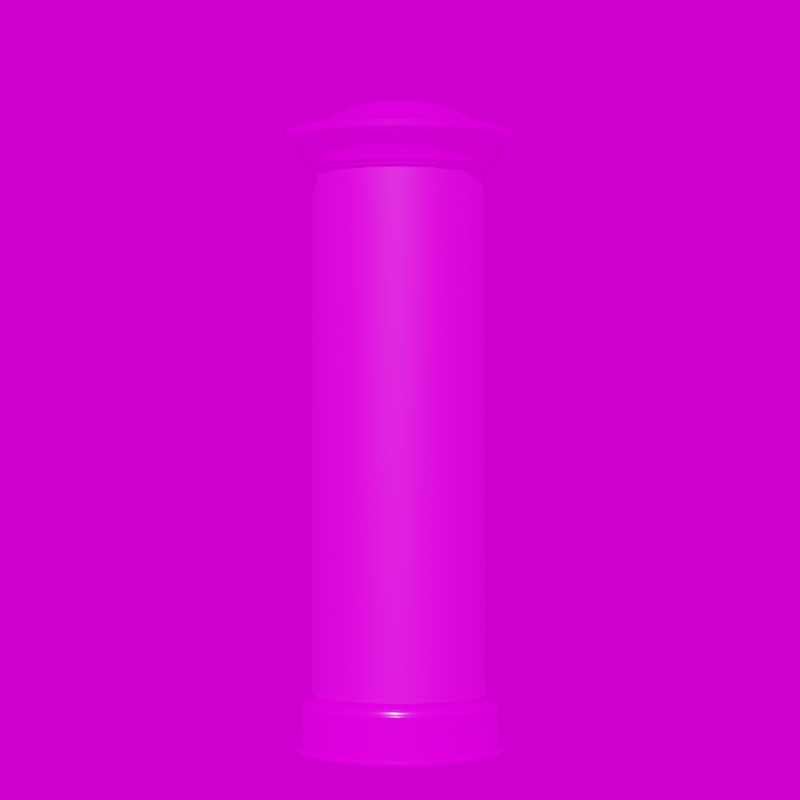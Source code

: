 # Source: Ganzstelle_Litfasssaeule.blend  (saved by Blender 3.3.6; exported with 4.5.12 LTS)
import bpy
from mathutils import Matrix  # noqa: F401  (used for matrix-valued properties, if any)

bpy.ops.wm.read_factory_settings(use_empty=True)
scene = bpy.context.scene
scene.name = 'Scene'

# ---- images (referenced by path relative to the original .blend; pixels are not part of the script)
import os
ASSET_DIR = os.environ.get("B2B_ASSET_DIR", "")  # directory of the original .blend (textures are referenced by path, not embedded)
HERE = os.path.dirname(os.path.abspath(__file__))  # packed textures are extracted next to this script under _unpacked/

def load_image(name, relpath, width, height, colorspace="sRGB"):
    """Load a texture the original file referenced (path relative to the .blend, or extracted next to this script)."""
    p = next((c for c in (os.path.join(HERE, relpath), os.path.join(ASSET_DIR, relpath)) if relpath and os.path.exists(c)), "")
    if p:
        img = bpy.data.images.load(p, check_existing=True)
        img.name = name
    else:  # same state as the original file: an image datablock whose file is absent (Cycles renders it pink)
        img = bpy.data.images.new(name, width, height)
        img.source = "FILE"
        img.filepath = "//" + (relpath or name)
    img.colorspace_settings.name = colorspace
    return img
img_ral_5002_ultramarinblau_jpg_001 = load_image('RAL_5002_Ultramarinblau.jpg.001', 'RAL_5002_Ultramarinblau.jpg', 1024, 1024, 'sRGB')
img_hansesail_2023_plakat_saeule_jpg = load_image('HanseSail-2023-Plakat_Saeule.jpg', 'HanseSail-2023-Plakat_Saeule.jpg', 1024, 1024, 'sRGB')
img_warntag_plakat_jpg_001 = load_image('Warntag-Plakat.jpg.001', 'Warntag-Plakat.jpg', 1024, 1024, 'sRGB')
img_kloofendal_48d_partly_cloudy_puresky_8k_hdr = load_image('kloofendal_48d_partly_cloudy_puresky_8k.hdr', 'kloofendal_48d_partly_cloudy_puresky_8k.hdr', 1024, 1024, 'Linear Rec.709')

# ---- materials (node trees are filled in below, after node groups)
mat_ultramarinblau_001 = bpy.data.materials.new('Ultramarinblau.001')
mat_ultramarinblau_001.alpha_threshold = 0.0
mat_ultramarinblau_001.roughness = 0.5
mat_ultramarinblau_001.line_color = (0.0, 0.0, 0.0, 1.0)
mat_plakat1_001 = bpy.data.materials.new('Plakat1.001')
mat_plakat2_001 = bpy.data.materials.new('Plakat2.001')

# ---- node groups
ng_auto_smooth = bpy.data.node_groups.new('Auto Smooth', 'GeometryNodeTree')
_s = ng_auto_smooth.interface.new_socket(name='Geometry', in_out='OUTPUT', socket_type='NodeSocketGeometry')
_s = ng_auto_smooth.interface.new_socket(name='Geometry', in_out='INPUT', socket_type='NodeSocketGeometry')
_s = ng_auto_smooth.interface.new_socket(name='Angle', in_out='INPUT', socket_type='NodeSocketFloat')
_s.subtype = 'ANGLE'
_s.min_value = 0.0
_s.max_value = 3.142
ng_auto_smooth.is_modifier = True
_N = ng_auto_smooth.nodes; _L = ng_auto_smooth.links
n0 = _N.new('NodeGroupOutput'); n0.name = 'Group Output'; n0.location = (480, -100)
n1 = _N.new('NodeGroupInput'); n1.name = 'Group Input'; n1.location = (-420, -300)
n2 = _N.new('NodeGroupInput'); n2.name = 'Group Input.001'; n2.location = (-60, -100)
n3 = _N.new('GeometryNodeSetShadeSmooth'); n3.name = 'Set Shade Smooth'; n3.location = (120, -100)
n3.domain = 'EDGE'
n4 = _N.new('GeometryNodeSetShadeSmooth'); n4.name = 'Set Shade Smooth.001'; n4.location = (300, -100)
n5 = _N.new('GeometryNodeInputMeshEdgeAngle'); n5.name = 'Edge Angle'; n5.location = (-420, -220)
n6 = _N.new('GeometryNodeInputEdgeSmooth'); n6.name = 'Is Edge Smooth'; n6.location = (-60, -160)
n7 = _N.new('GeometryNodeInputShadeSmooth'); n7.name = 'Is Face Smooth'; n7.location = (-240, -340)
n8 = _N.new('FunctionNodeBooleanMath'); n8.name = 'Boolean Math'; n8.location = (-60, -220)
n9 = _N.new('FunctionNodeCompare'); n9.name = 'Compare'; n9.location = (-240, -180)
n9.operation = 'LESS_EQUAL'
_L.new(n5.outputs[0], n9.inputs[0])
_L.new(n4.outputs[0], n0.inputs[0])
_L.new(n1.outputs[1], n9.inputs[1])
_L.new(n9.outputs[0], n8.inputs[0])
_L.new(n7.outputs[0], n8.inputs[1])
_L.new(n2.outputs[0], n3.inputs[0])
_L.new(n6.outputs[0], n3.inputs[1])
_L.new(n3.outputs[0], n4.inputs[0])
_L.new(n8.outputs[0], n3.inputs[2])
n0.is_active_output = True

# ---- material node trees
mat_ultramarinblau_001.use_nodes = True; mat_ultramarinblau_001.node_tree.nodes.clear()
_N = mat_ultramarinblau_001.node_tree.nodes; _L = mat_ultramarinblau_001.node_tree.links
n0 = _N.new('ShaderNodeOutputMaterial'); n0.name = 'Material Output'; n0.location = (300, 300)
n1 = _N.new('ShaderNodeBsdfPrincipled'); n1.name = 'Principled BSDF'; n1.location = (10, 300)
n1.distribution = 'GGX'
n1.subsurface_method = 'RANDOM_WALK_SKIN'
n1.inputs[1].default_value = 0.1
n1.inputs[2].default_value = 0.2
n1.inputs[3].default_value = 1.45
n1.inputs[13].default_value = 0.99
n1.inputs[27].default_value = (0.0, 0.0, 0.0, 1.0)
n1.inputs[28].default_value = 1.0
n2 = _N.new('ShaderNodeTexImage'); n2.name = 'Image Texture'; n2.location = (-280, 280)
n2.image = img_ral_5002_ultramarinblau_jpg_001
_L.new(n1.outputs[0], n0.inputs[0])
_L.new(n2.outputs[0], n1.inputs[0])
n0.is_active_output = True
mat_plakat1_001.use_nodes = True; mat_plakat1_001.node_tree.nodes.clear()
_N = mat_plakat1_001.node_tree.nodes; _L = mat_plakat1_001.node_tree.links
n0 = _N.new('ShaderNodeBsdfPrincipled'); n0.name = 'Principled BSDF'; n0.location = (10, 300)
n0.distribution = 'GGX'
n0.subsurface_method = 'RANDOM_WALK_SKIN'
n0.inputs[3].default_value = 1.45
n0.inputs[27].default_value = (0.0, 0.0, 0.0, 1.0)
n0.inputs[28].default_value = 1.0
n1 = _N.new('ShaderNodeOutputMaterial'); n1.name = 'Material Output'; n1.location = (300, 300)
n2 = _N.new('ShaderNodeTexImage'); n2.name = 'Image Texture'; n2.location = (-280, 280)
n2.image = img_hansesail_2023_plakat_saeule_jpg
_L.new(n0.outputs[0], n1.inputs[0])
_L.new(n2.outputs[0], n0.inputs[0])
n1.is_active_output = True
mat_plakat2_001.use_nodes = True; mat_plakat2_001.node_tree.nodes.clear()
_N = mat_plakat2_001.node_tree.nodes; _L = mat_plakat2_001.node_tree.links
n0 = _N.new('ShaderNodeBsdfPrincipled'); n0.name = 'Principled BSDF'; n0.location = (10, 300)
n0.distribution = 'GGX'
n0.subsurface_method = 'RANDOM_WALK_SKIN'
n0.inputs[3].default_value = 1.45
n0.inputs[27].default_value = (0.0, 0.0, 0.0, 1.0)
n0.inputs[28].default_value = 1.0
n1 = _N.new('ShaderNodeOutputMaterial'); n1.name = 'Material Output'; n1.location = (300, 300)
n2 = _N.new('ShaderNodeTexImage'); n2.name = 'Image Texture'; n2.location = (-280, 280)
n2.image = img_warntag_plakat_jpg_001
_L.new(n0.outputs[0], n1.inputs[0])
_L.new(n2.outputs[0], n0.inputs[0])
n1.is_active_output = True

# ---- world
world_world = bpy.data.worlds.new('World'); scene.world = world_world
world_world.use_nodes = True; world_world.node_tree.nodes.clear()
_N = world_world.node_tree.nodes; _L = world_world.node_tree.links
n0 = _N.new('ShaderNodeOutputWorld'); n0.name = 'World Output'; n0.location = (300, 300)
n1 = _N.new('ShaderNodeBackground'); n1.name = 'Background'; n1.location = (10, 300)
n2 = _N.new('ShaderNodeTexEnvironment'); n2.name = 'Environment Texture'; n2.location = (-280, 280)
n2.image = img_kloofendal_48d_partly_cloudy_puresky_8k_hdr
_L.new(n1.outputs[0], n0.inputs[0])
_L.new(n2.outputs[0], n1.inputs[0])
n0.is_active_output = True
world_world.color = (0.05088, 0.05088, 0.05088)
world_world.use_sun_shadow = False
world_world.sun_shadow_jitter_overblur = 0.0

# ---- cameras
cam_camera = bpy.data.cameras.new('Camera')
cam_camera.lens = 100.0

# ---- meshes
me_beziercurve_002 = bpy.data.meshes.new('BezierCurve.002')
me_beziercurve_002.from_pydata([(0.0, 0.0, 2.372), (-0.08485, -1.601e-07, 2.366), (-0.1947, -2.924e-07, 2.351), (-0.3053, -3.996e-07, 2.325), (-0.4172, -4.8e-07, 2.282), (-0.5303, -5.24e-07, 2.224), (-0.6349, -5.363e-07, 2.158), (-0.8217, -5.208e-07, 2.139), (-0.8217, -5.357e-07, 2.091), (-0.7497, -1.036e-06, 2.062), (-0.6915, -1.069e-06, 1.997), (-0.6617, -6.258e-07, 1.89), (-0.6371, -3.874e-07, 1.891), (-0.6359, -3.726e-07, 1.859), (-0.6119, -3.577e-07, 1.859), (-0.617, 1.495e-07, -1.773), (-0.6256, 1.644e-07, -1.773), (-0.6252, 1.537e-08, -1.815), (-0.6422, 5.818e-08, -1.821), (-0.6526, 1.341e-07, -1.833), (-0.6559, 2.091e-07, -1.852), (-0.7065, 2.24e-07, -1.856), (-0.7196, 2.88e-07, -2.157), (-0.7454, 2.868e-07, -2.156), (-0.7459, 2.868e-07, -2.172), (0.0, 0.0, 2.372), (-0.07839, -0.03247, 2.366), (-0.1799, -0.0745, 2.351), (-0.2821, -0.1168, 2.325), (-0.3855, -0.1597, 2.282), (-0.4899, -0.2029, 2.224), (-0.5866, -0.243, 2.158), (-0.7591, -0.3144, 2.139), (-0.7591, -0.3144, 2.091), (-0.6927, -0.2869, 2.062), (-0.6388, -0.2646, 1.997), (-0.6114, -0.2532, 1.89), (-0.5886, -0.2438, 1.891), (-0.5875, -0.2434, 1.859), (-0.5653, -0.2342, 1.859), (-0.5701, -0.2361, -1.773), (-0.578, -0.2394, -1.773), (-0.5776, -0.2392, -1.815), (-0.5933, -0.2458, -1.821), (-0.6029, -0.2497, -1.833), (-0.606, -0.251, -1.852), (-0.6527, -0.2704, -1.856), (-0.6648, -0.2754, -2.157), (-0.6887, -0.2853, -2.156), (-0.6891, -0.2854, -2.172), (0.0, 0.0, 2.372), (-0.05999, -0.06, 2.366), (-0.1377, -0.1377, 2.351), (-0.2159, -0.2159, 2.325), (-0.295, -0.295, 2.282), (-0.375, -0.375, 2.224), (-0.4489, -0.4489, 2.158), (-0.581, -0.581, 2.139), (-0.581, -0.581, 2.091), (-0.5301, -0.5301, 2.062), (-0.4889, -0.4889, 1.997), (-0.4679, -0.4679, 1.89), (-0.4505, -0.4505, 1.891), (-0.4497, -0.4497, 1.859), (-0.4327, -0.4327, 1.859), (-0.4363, -0.4363, -1.773), (-0.4423, -0.4423, -1.773), (-0.4421, -0.4421, -1.815), (-0.4541, -0.4541, -1.821), (-0.4614, -0.4614, -1.833), (-0.4638, -0.4638, -1.852), (-0.4996, -0.4996, -1.856), (-0.5088, -0.5088, -2.157), (-0.5271, -0.5271, -2.156), (-0.5274, -0.5274, -2.172), (0.0, 0.0, 2.372), (-0.03247, -0.07839, 2.366), (-0.0745, -0.1799, 2.351), (-0.1168, -0.2821, 2.325), (-0.1597, -0.3855, 2.282), (-0.2029, -0.4899, 2.224), (-0.243, -0.5866, 2.158), (-0.3144, -0.7591, 2.139), (-0.3144, -0.7591, 2.091), (-0.2869, -0.6927, 2.062), (-0.2646, -0.6388, 1.997), (-0.2532, -0.6114, 1.89), (-0.2438, -0.5886, 1.891), (-0.2434, -0.5875, 1.859), (-0.2342, -0.5653, 1.859), (-0.2361, -0.5701, -1.773), (-0.2394, -0.578, -1.773), (-0.2392, -0.5776, -1.815), (-0.2458, -0.5933, -1.821), (-0.2497, -0.6029, -1.833), (-0.251, -0.606, -1.852), (-0.2704, -0.6527, -1.856), (-0.2754, -0.6648, -2.157), (-0.2853, -0.6887, -2.156), (-0.2854, -0.6891, -2.172), (0.0, 0.0, 2.372), (1.638e-07, -0.08485, 2.366), (3.01e-07, -0.1947, 2.351), (4.129e-07, -0.3053, 2.325), (4.983e-07, -0.4172, 2.282), (5.472e-07, -0.5303, 2.224), (5.64e-07, -0.6349, 2.158), (5.567e-07, -0.8217, 2.139), (5.716e-07, -0.8217, 2.091), (1.068e-06, -0.7497, 2.062), (1.099e-06, -0.6915, 1.997), (6.547e-07, -0.6617, 1.89), (4.152e-07, -0.6371, 1.891), (4.004e-07, -0.6359, 1.859), (3.845e-07, -0.6119, 1.859), (-1.225e-07, -0.617, -1.773), (-1.37e-07, -0.6256, -1.773), (1.195e-08, -0.6252, -1.815), (-3.011e-08, -0.6422, -1.821), (-1.056e-07, -0.6526, -1.833), (-1.804e-07, -0.6559, -1.852), (-1.932e-07, -0.7065, -1.856), (-2.565e-07, -0.7196, -2.157), (-2.543e-07, -0.7454, -2.156), (-2.542e-07, -0.7459, -2.172), (0.0, 0.0, 2.372), (0.03247, -0.07839, 2.366), (0.0745, -0.1799, 2.351), (0.1168, -0.2821, 2.325), (0.1597, -0.3855, 2.282), (0.2029, -0.4899, 2.224), (0.243, -0.5866, 2.158), (0.3144, -0.7591, 2.139), (0.3144, -0.7591, 2.091), (0.2869, -0.6927, 2.062), (0.2646, -0.6388, 1.997), (0.2532, -0.6114, 1.89), (0.2438, -0.5886, 1.891), (0.2434, -0.5875, 1.859), (0.2342, -0.5653, 1.859), (0.2361, -0.5701, -1.773), (0.2394, -0.578, -1.773), (0.2392, -0.5776, -1.815), (0.2458, -0.5933, -1.821), (0.2497, -0.6029, -1.833), (0.251, -0.606, -1.852), (0.2704, -0.6527, -1.856), (0.2754, -0.6648, -2.157), (0.2853, -0.6887, -2.156), (0.2854, -0.6891, -2.172), (0.0, 0.0, 2.372), (0.06, -0.05999, 2.366), (0.1377, -0.1377, 2.351), (0.2159, -0.2159, 2.325), (0.295, -0.295, 2.282), (0.375, -0.375, 2.224), (0.4489, -0.4489, 2.158), (0.581, -0.581, 2.139), (0.581, -0.581, 2.091), (0.5301, -0.5301, 2.062), (0.4889, -0.4889, 1.997), (0.4679, -0.4679, 1.89), (0.4505, -0.4505, 1.891), (0.4497, -0.4497, 1.859), (0.4327, -0.4327, 1.859), (0.4363, -0.4363, -1.773), (0.4423, -0.4423, -1.773), (0.4421, -0.4421, -1.815), (0.4541, -0.4541, -1.821), (0.4614, -0.4614, -1.833), (0.4638, -0.4638, -1.852), (0.4996, -0.4996, -1.856), (0.5088, -0.5088, -2.157), (0.5271, -0.5271, -2.156), (0.5274, -0.5274, -2.172), (0.0, 0.0, 2.372), (0.07839, -0.03247, 2.366), (0.1799, -0.0745, 2.351), (0.2821, -0.1168, 2.325), (0.3855, -0.1597, 2.282), (0.4899, -0.2029, 2.224), (0.5866, -0.243, 2.158), (0.7591, -0.3144, 2.139), (0.7591, -0.3144, 2.091), (0.6927, -0.2869, 2.062), (0.6388, -0.2646, 1.997), (0.6114, -0.2532, 1.89), (0.5886, -0.2438, 1.891), (0.5875, -0.2434, 1.859), (0.5653, -0.2342, 1.859), (0.5701, -0.2361, -1.773), (0.578, -0.2394, -1.773), (0.5776, -0.2392, -1.815), (0.5933, -0.2458, -1.821), (0.6029, -0.2497, -1.833), (0.606, -0.251, -1.852), (0.6527, -0.2704, -1.856), (0.6648, -0.2754, -2.157), (0.6887, -0.2853, -2.156), (0.6891, -0.2854, -2.172), (0.0, 0.0, 2.372), (0.08485, 1.675e-07, 2.366), (0.1947, 3.095e-07, 2.351), (0.3053, 4.263e-07, 2.325), (0.4172, 5.165e-07, 2.282), (0.5303, 5.704e-07, 2.224), (0.6349, 5.918e-07, 2.158), (0.8217, 5.926e-07, 2.139), (0.8217, 6.075e-07, 2.091), (0.7497, 1.101e-06, 2.062), (0.6915, 1.13e-06, 1.997), (0.6617, 6.836e-07, 1.89), (0.6371, 4.431e-07, 1.891), (0.6359, 4.282e-07, 1.859), (0.6119, 4.112e-07, 1.859), (0.617, -9.554e-08, -1.773), (0.6256, -1.097e-07, -1.773), (0.6252, 3.928e-08, -1.815), (0.6422, -2.04e-09, -1.821), (0.6526, -7.709e-08, -1.833), (0.6559, -1.517e-07, -1.852), (0.7065, -1.623e-07, -1.856), (0.7196, -2.251e-07, -2.157), (0.7454, -2.217e-07, -2.156), (0.7459, -2.216e-07, -2.172), (0.0, 0.0, 2.372), (0.07839, 0.03247, 2.366), (0.1799, 0.0745, 2.351), (0.2821, 0.1168, 2.325), (0.3855, 0.1597, 2.282), (0.4899, 0.2029, 2.224), (0.5866, 0.243, 2.158), (0.7591, 0.3144, 2.139), (0.7591, 0.3144, 2.091), (0.6927, 0.2869, 2.062), (0.6388, 0.2646, 1.997), (0.6114, 0.2532, 1.89), (0.5886, 0.2438, 1.891), (0.5875, 0.2434, 1.859), (0.5653, 0.2342, 1.859), (0.5701, 0.2361, -1.773), (0.578, 0.2394, -1.773), (0.5776, 0.2392, -1.815), (0.5933, 0.2458, -1.821), (0.6029, 0.2497, -1.833), (0.606, 0.251, -1.852), (0.6527, 0.2704, -1.856), (0.6648, 0.2754, -2.157), (0.6887, 0.2853, -2.156), (0.6891, 0.2854, -2.172), (0.0, 0.0, 2.372), (0.05999, 0.06, 2.366), (0.1377, 0.1377, 2.351), (0.2159, 0.2159, 2.325), (0.295, 0.295, 2.282), (0.375, 0.375, 2.224), (0.4489, 0.4489, 2.158), (0.581, 0.581, 2.139), (0.581, 0.581, 2.091), (0.5301, 0.5301, 2.062), (0.4889, 0.4889, 1.997), (0.4679, 0.4679, 1.89), (0.4505, 0.4505, 1.891), (0.4497, 0.4497, 1.859), (0.4327, 0.4327, 1.859), (0.4363, 0.4363, -1.773), (0.4423, 0.4423, -1.773), (0.4421, 0.4421, -1.815), (0.4541, 0.4541, -1.821), (0.4614, 0.4614, -1.833), (0.4638, 0.4638, -1.852), (0.4996, 0.4996, -1.856), (0.5088, 0.5088, -2.157), (0.5271, 0.5271, -2.156), (0.5274, 0.5274, -2.172), (0.0, 0.0, 2.372), (0.03247, 0.07839, 2.366), (0.0745, 0.1799, 2.351), (0.1168, 0.2821, 2.325), (0.1597, 0.3855, 2.282), (0.2029, 0.4899, 2.224), (0.243, 0.5866, 2.158), (0.3144, 0.7591, 2.139), (0.3144, 0.7591, 2.091), (0.2869, 0.6927, 2.062), (0.2646, 0.6388, 1.997), (0.2532, 0.6114, 1.89), (0.2438, 0.5886, 1.891), (0.2434, 0.5875, 1.859), (0.2342, 0.5653, 1.859), (0.2361, 0.5701, -1.773), (0.2394, 0.578, -1.773), (0.2392, 0.5776, -1.815), (0.2458, 0.5933, -1.821), (0.2497, 0.6029, -1.833), (0.251, 0.606, -1.852), (0.2704, 0.6527, -1.856), (0.2754, 0.6648, -2.157), (0.2853, 0.6887, -2.156), (0.2854, 0.6891, -2.172), (0.0, 0.0, 2.372), (-1.611e-07, 0.08485, 2.366), (-2.948e-07, 0.1947, 2.351), (-4.032e-07, 0.3053, 2.325), (-4.85e-07, 0.4172, 2.282), (-5.303e-07, 0.5303, 2.224), (-5.439e-07, 0.6349, 2.158), (-5.306e-07, 0.8217, 2.139), (-5.455e-07, 0.8217, 2.091), (-1.045e-06, 0.7497, 2.062), (-1.077e-06, 0.6915, 1.997), (-6.337e-07, 0.6617, 1.89), (-3.95e-07, 0.6371, 1.891), (-3.802e-07, 0.6359, 1.859), (-3.65e-07, 0.6119, 1.859), (1.421e-07, 0.617, -1.773), (1.569e-07, 0.6256, -1.773), (7.918e-09, 0.6252, -1.815), (5.052e-08, 0.6422, -1.821), (1.264e-07, 0.6526, -1.833), (2.013e-07, 0.6559, -1.852), (2.156e-07, 0.7065, -1.856), (2.794e-07, 0.7196, -2.157), (2.78e-07, 0.7454, -2.156), (2.78e-07, 0.7459, -2.172), (0.0, 0.0, 2.372), (-0.03247, 0.07839, 2.366), (-0.07451, 0.1799, 2.351), (-0.1168, 0.2821, 2.325), (-0.1597, 0.3855, 2.282), (-0.2029, 0.4899, 2.224), (-0.243, 0.5866, 2.158), (-0.3144, 0.7591, 2.139), (-0.3144, 0.7591, 2.091), (-0.2869, 0.6927, 2.062), (-0.2646, 0.6388, 1.997), (-0.2532, 0.6114, 1.89), (-0.2438, 0.5886, 1.891), (-0.2434, 0.5875, 1.859), (-0.2342, 0.5653, 1.859), (-0.2361, 0.5701, -1.773), (-0.2394, 0.578, -1.773), (-0.2392, 0.5776, -1.815), (-0.2458, 0.5933, -1.821), (-0.2497, 0.6029, -1.833), (-0.251, 0.606, -1.852), (-0.2704, 0.6527, -1.856), (-0.2754, 0.6648, -2.157), (-0.2853, 0.6887, -2.156), (-0.2854, 0.6891, -2.172), (0.0, 0.0, 2.372), (-0.06, 0.05999, 2.366), (-0.1377, 0.1377, 2.351), (-0.2159, 0.2159, 2.325), (-0.295, 0.295, 2.282), (-0.375, 0.375, 2.224), (-0.4489, 0.4489, 2.158), (-0.581, 0.581, 2.139), (-0.581, 0.581, 2.091), (-0.5301, 0.5301, 2.062), (-0.4889, 0.4889, 1.997), (-0.4679, 0.4679, 1.89), (-0.4505, 0.4505, 1.891), (-0.4497, 0.4497, 1.859), (-0.4327, 0.4327, 1.859), (-0.4363, 0.4363, -1.773), (-0.4423, 0.4423, -1.773), (-0.4421, 0.4421, -1.815), (-0.4541, 0.4541, -1.821), (-0.4614, 0.4614, -1.833), (-0.4638, 0.4638, -1.852), (-0.4996, 0.4996, -1.856), (-0.5088, 0.5088, -2.157), (-0.5271, 0.5271, -2.156), (-0.5274, 0.5274, -2.172), (0.0, 0.0, 2.372), (-0.07839, 0.03247, 2.366), (-0.1799, 0.0745, 2.351), (-0.2821, 0.1168, 2.325), (-0.3855, 0.1597, 2.282), (-0.4899, 0.2029, 2.224), (-0.5866, 0.243, 2.158), (-0.7591, 0.3144, 2.139), (-0.7591, 0.3144, 2.091), (-0.6927, 0.2869, 2.062), (-0.6388, 0.2646, 1.997), (-0.6114, 0.2532, 1.89), (-0.5886, 0.2438, 1.891), (-0.5875, 0.2434, 1.859), (-0.5653, 0.2342, 1.859), (-0.5701, 0.2361, -1.773), (-0.578, 0.2394, -1.773), (-0.5776, 0.2392, -1.815), (-0.5933, 0.2458, -1.821), (-0.6029, 0.2497, -1.833), (-0.606, 0.251, -1.852), (-0.6527, 0.2704, -1.856), (-0.6648, 0.2754, -2.157), (-0.6887, 0.2853, -2.156), (-0.6891, 0.2854, -2.172)], [], [(0, 26, 25), (25, 51, 50), (50, 76, 75), (75, 101, 100), (100, 126, 125), (125, 151, 150), (150, 176, 175), (175, 201, 200), (200, 226, 225), (225, 251, 250), (250, 276, 275), (275, 301, 300), (300, 326, 325), (325, 351, 350), (350, 376, 375), (375, 1, 0), (1, 27, 26), (26, 52, 51), (51, 77, 76), (76, 102, 101), (101, 127, 126), (126, 152, 151), (151, 177, 176), (176, 202, 201), (201, 227, 226), (226, 252, 251), (251, 277, 276), (276, 302, 301), (301, 327, 326), (326, 352, 351), (351, 377, 376), (376, 2, 1), (2, 28, 27), (27, 53, 52), (52, 78, 77), (77, 103, 102), (102, 128, 127), (127, 153, 152), (153, 177, 152), (177, 203, 202), (202, 228, 227), (227, 253, 252), (252, 278, 277), (277, 303, 302), (302, 328, 327), (327, 353, 352), (352, 378, 377), (377, 3, 2), (3, 29, 28), (28, 54, 53), (53, 79, 78), (78, 104, 103), (104, 128, 103), (128, 154, 153), (153, 179, 178), (178, 204, 203), (203, 229, 228), (228, 254, 253), (253, 279, 278), (278, 304, 303), (303, 329, 328), (328, 354, 353), (353, 379, 378), (378, 4, 3), (4, 30, 29), (29, 55, 54), (54, 80, 79), (79, 105, 104), (104, 130, 129), (129, 155, 154), (154, 180, 179), (179, 205, 204), (204, 230, 229), (229, 255, 254), (254, 280, 279), (279, 305, 304), (304, 330, 329), (329, 355, 354), (354, 380, 379), (379, 5, 4), (5, 31, 30), (30, 56, 55), (55, 81, 80), (80, 106, 105), (105, 131, 130), (130, 156, 155), (155, 181, 180), (180, 206, 205), (205, 231, 230), (230, 256, 255), (255, 281, 280), (280, 306, 305), (305, 331, 330), (330, 356, 355), (355, 381, 380), (380, 6, 5), (6, 32, 31), (31, 57, 56), (56, 82, 81), (81, 107, 106), (106, 132, 131), (131, 157, 156), (156, 182, 181), (181, 207, 206), (206, 232, 231), (231, 257, 256), (256, 282, 281), (281, 307, 306), (306, 332, 331), (331, 357, 356), (356, 382, 381), (381, 7, 6), (8, 32, 7), (33, 57, 32), (58, 82, 57), (83, 107, 82), (108, 132, 107), (133, 157, 132), (158, 182, 157), (183, 207, 182), (208, 232, 207), (233, 257, 232), (258, 282, 257), (283, 307, 282), (308, 332, 307), (333, 357, 332), (358, 382, 357), (383, 7, 382), (9, 33, 8), (34, 58, 33), (59, 83, 58), (84, 108, 83), (109, 133, 108), (134, 158, 133), (159, 183, 158), (184, 208, 183), (209, 233, 208), (234, 258, 233), (259, 283, 258), (284, 308, 283), (309, 333, 308), (334, 358, 333), (359, 383, 358), (384, 8, 383), (10, 34, 9), (35, 59, 34), (60, 84, 59), (85, 109, 84), (110, 134, 109), (135, 159, 134), (160, 184, 159), (185, 209, 184), (210, 234, 209), (235, 259, 234), (260, 284, 259), (285, 309, 284), (310, 334, 309), (335, 359, 334), (360, 384, 359), (385, 9, 384), (10, 36, 35), (35, 61, 60), (60, 86, 85), (85, 111, 110), (110, 136, 135), (135, 161, 160), (160, 186, 185), (185, 211, 210), (210, 236, 235), (235, 261, 260), (260, 286, 285), (285, 311, 310), (310, 336, 335), (335, 361, 360), (360, 386, 385), (385, 11, 10), (11, 37, 36), (36, 62, 61), (61, 87, 86), (86, 112, 111), (111, 137, 136), (136, 162, 161), (161, 187, 186), (186, 212, 211), (211, 237, 236), (236, 262, 261), (261, 287, 286), (286, 312, 311), (311, 337, 336), (336, 362, 361), (361, 387, 386), (386, 12, 11), (13, 37, 12), (38, 62, 37), (63, 87, 62), (88, 112, 87), (113, 137, 112), (138, 162, 137), (163, 187, 162), (187, 213, 212), (213, 237, 212), (238, 262, 237), (262, 288, 287), (287, 313, 312), (313, 337, 312), (337, 363, 362), (363, 387, 362), (387, 13, 12), (14, 38, 13), (38, 64, 63), (64, 88, 63), (89, 113, 88), (114, 138, 113), (139, 163, 138), (164, 188, 163), (189, 213, 188), (214, 238, 213), (238, 264, 263), (263, 289, 288), (289, 313, 288), (314, 338, 313), (339, 363, 338), (364, 388, 363), (388, 14, 13), (15, 39, 14), (40, 64, 39), (65, 89, 64), (90, 114, 89), (115, 139, 114), (140, 164, 139), (165, 189, 164), (189, 215, 214), (215, 239, 214), (240, 264, 239), (265, 289, 264), (290, 314, 289), (315, 339, 314), (340, 364, 339), (365, 389, 364), (390, 14, 389), (16, 40, 15), (40, 66, 65), (66, 90, 65), (91, 115, 90), (116, 140, 115), (140, 166, 165), (166, 190, 165), (190, 216, 215), (216, 240, 215), (241, 265, 240), (266, 290, 265), (291, 315, 290), (315, 341, 340), (340, 366, 365), (366, 390, 365), (390, 16, 15), (17, 41, 16), (42, 66, 41), (67, 91, 66), (92, 116, 91), (117, 141, 116), (142, 166, 141), (167, 191, 166), (192, 216, 191), (217, 241, 216), (242, 266, 241), (267, 291, 266), (292, 316, 291), (317, 341, 316), (342, 366, 341), (367, 391, 366), (392, 16, 391), (17, 43, 42), (42, 68, 67), (67, 93, 92), (92, 118, 117), (117, 143, 142), (142, 168, 167), (168, 192, 167), (192, 218, 217), (217, 243, 242), (243, 267, 242), (267, 293, 292), (292, 318, 317), (318, 342, 317), (343, 367, 342), (367, 393, 392), (392, 18, 17), (18, 44, 43), (43, 69, 68), (68, 94, 93), (93, 119, 118), (118, 144, 143), (143, 169, 168), (168, 194, 193), (193, 219, 218), (218, 244, 243), (243, 269, 268), (268, 294, 293), (293, 319, 318), (318, 344, 343), (343, 369, 368), (368, 394, 393), (393, 19, 18), (19, 45, 44), (44, 70, 69), (69, 95, 94), (94, 120, 119), (119, 145, 144), (144, 170, 169), (169, 195, 194), (194, 220, 219), (219, 245, 244), (244, 270, 269), (270, 294, 269), (294, 320, 319), (319, 345, 344), (344, 370, 369), (369, 395, 394), (394, 20, 19), (21, 45, 20), (45, 71, 70), (70, 96, 95), (96, 120, 95), (121, 145, 120), (145, 171, 170), (171, 195, 170), (196, 220, 195), (221, 245, 220), (245, 271, 270), (271, 295, 270), (296, 320, 295), (320, 346, 345), (345, 371, 370), (371, 395, 370), (395, 21, 20), (21, 47, 46), (46, 72, 71), (72, 96, 71), (97, 121, 96), (121, 147, 146), (147, 171, 146), (171, 197, 196), (196, 222, 221), (221, 247, 246), (247, 271, 246), (272, 296, 271), (296, 322, 321), (322, 346, 321), (346, 372, 371), (372, 396, 371), (397, 21, 396), (23, 47, 22), (48, 72, 47), (73, 97, 72), (98, 122, 97), (123, 147, 122), (148, 172, 147), (173, 197, 172), (198, 222, 197), (223, 247, 222), (248, 272, 247), (273, 297, 272), (298, 322, 297), (323, 347, 322), (348, 372, 347), (372, 398, 397), (398, 22, 397), (24, 48, 23), (49, 73, 48), (74, 98, 73), (99, 123, 98), (124, 148, 123), (149, 173, 148), (174, 198, 173), (199, 223, 198), (224, 248, 223), (249, 273, 248), (274, 298, 273), (299, 323, 298), (324, 348, 323), (348, 374, 373), (374, 398, 373), (399, 23, 398), (0, 1, 26), (25, 26, 51), (50, 51, 76), (75, 76, 101), (100, 101, 126), (125, 126, 151), (150, 151, 176), (175, 176, 201), (200, 201, 226), (225, 226, 251), (250, 251, 276), (275, 276, 301), (300, 301, 326), (325, 326, 351), (350, 351, 376), (375, 376, 1), (1, 2, 27), (26, 27, 52), (51, 52, 77), (76, 77, 102), (101, 102, 127), (126, 127, 152), (151, 152, 177), (176, 177, 202), (201, 202, 227), (226, 227, 252), (251, 252, 277), (276, 277, 302), (301, 302, 327), (326, 327, 352), (351, 352, 377), (376, 377, 2), (2, 3, 28), (27, 28, 53), (52, 53, 78), (77, 78, 103), (102, 103, 128), (127, 128, 153), (153, 178, 177), (177, 178, 203), (202, 203, 228), (227, 228, 253), (252, 253, 278), (277, 278, 303), (302, 303, 328), (327, 328, 353), (352, 353, 378), (377, 378, 3), (3, 4, 29), (28, 29, 54), (53, 54, 79), (78, 79, 104), (104, 129, 128), (128, 129, 154), (153, 154, 179), (178, 179, 204), (203, 204, 229), (228, 229, 254), (253, 254, 279), (278, 279, 304), (303, 304, 329), (328, 329, 354), (353, 354, 379), (378, 379, 4), (4, 5, 30), (29, 30, 55), (54, 55, 80), (79, 80, 105), (104, 105, 130), (129, 130, 155), (154, 155, 180), (179, 180, 205), (204, 205, 230), (229, 230, 255), (254, 255, 280), (279, 280, 305), (304, 305, 330), (329, 330, 355), (354, 355, 380), (379, 380, 5), (5, 6, 31), (30, 31, 56), (55, 56, 81), (80, 81, 106), (105, 106, 131), (130, 131, 156), (155, 156, 181), (180, 181, 206), (205, 206, 231), (230, 231, 256), (255, 256, 281), (280, 281, 306), (305, 306, 331), (330, 331, 356), (355, 356, 381), (380, 381, 6), (6, 7, 32), (31, 32, 57), (56, 57, 82), (81, 82, 107), (106, 107, 132), (131, 132, 157), (156, 157, 182), (181, 182, 207), (206, 207, 232), (231, 232, 257), (256, 257, 282), (281, 282, 307), (306, 307, 332), (331, 332, 357), (356, 357, 382), (381, 382, 7), (8, 33, 32), (33, 58, 57), (58, 83, 82), (83, 108, 107), (108, 133, 132), (133, 158, 157), (158, 183, 182), (183, 208, 207), (208, 233, 232), (233, 258, 257), (258, 283, 282), (283, 308, 307), (308, 333, 332), (333, 358, 357), (358, 383, 382), (383, 8, 7), (9, 34, 33), (34, 59, 58), (59, 84, 83), (84, 109, 108), (109, 134, 133), (134, 159, 158), (159, 184, 183), (184, 209, 208), (209, 234, 233), (234, 259, 258), (259, 284, 283), (284, 309, 308), (309, 334, 333), (334, 359, 358), (359, 384, 383), (384, 9, 8), (10, 35, 34), (35, 60, 59), (60, 85, 84), (85, 110, 109), (110, 135, 134), (135, 160, 159), (160, 185, 184), (185, 210, 209), (210, 235, 234), (235, 260, 259), (260, 285, 284), (285, 310, 309), (310, 335, 334), (335, 360, 359), (360, 385, 384), (385, 10, 9), (10, 11, 36), (35, 36, 61), (60, 61, 86), (85, 86, 111), (110, 111, 136), (135, 136, 161), (160, 161, 186), (185, 186, 211), (210, 211, 236), (235, 236, 261), (260, 261, 286), (285, 286, 311), (310, 311, 336), (335, 336, 361), (360, 361, 386), (385, 386, 11), (11, 12, 37), (36, 37, 62), (61, 62, 87), (86, 87, 112), (111, 112, 137), (136, 137, 162), (161, 162, 187), (186, 187, 212), (211, 212, 237), (236, 237, 262), (261, 262, 287), (286, 287, 312), (311, 312, 337), (336, 337, 362), (361, 362, 387), (386, 387, 12), (13, 38, 37), (38, 63, 62), (63, 88, 87), (88, 113, 112), (113, 138, 137), (138, 163, 162), (163, 188, 187), (187, 188, 213), (213, 238, 237), (238, 263, 262), (262, 263, 288), (287, 288, 313), (313, 338, 337), (337, 338, 363), (363, 388, 387), (387, 388, 13), (14, 39, 38), (38, 39, 64), (64, 89, 88), (89, 114, 113), (114, 139, 138), (139, 164, 163), (164, 189, 188), (189, 214, 213), (214, 239, 238), (238, 239, 264), (263, 264, 289), (289, 314, 313), (314, 339, 338), (339, 364, 363), (364, 389, 388), (388, 389, 14), (15, 40, 39), (40, 65, 64), (65, 90, 89), (90, 115, 114), (115, 140, 139), (140, 165, 164), (165, 190, 189), (189, 190, 215), (215, 240, 239), (240, 265, 264), (265, 290, 289), (290, 315, 314), (315, 340, 339), (340, 365, 364), (365, 390, 389), (390, 15, 14), (16, 41, 40), (40, 41, 66), (66, 91, 90), (91, 116, 115), (116, 141, 140), (140, 141, 166), (166, 191, 190), (190, 191, 216), (216, 241, 240), (241, 266, 265), (266, 291, 290), (291, 316, 315), (315, 316, 341), (340, 341, 366), (366, 391, 390), (390, 391, 16), (17, 42, 41), (42, 67, 66), (67, 92, 91), (92, 117, 116), (117, 142, 141), (142, 167, 166), (167, 192, 191), (192, 217, 216), (217, 242, 241), (242, 267, 266), (267, 292, 291), (292, 317, 316), (317, 342, 341), (342, 367, 366), (367, 392, 391), (392, 17, 16), (17, 18, 43), (42, 43, 68), (67, 68, 93), (92, 93, 118), (117, 118, 143), (142, 143, 168), (168, 193, 192), (192, 193, 218), (217, 218, 243), (243, 268, 267), (267, 268, 293), (292, 293, 318), (318, 343, 342), (343, 368, 367), (367, 368, 393), (392, 393, 18), (18, 19, 44), (43, 44, 69), (68, 69, 94), (93, 94, 119), (118, 119, 144), (143, 144, 169), (168, 169, 194), (193, 194, 219), (218, 219, 244), (243, 244, 269), (268, 269, 294), (293, 294, 319), (318, 319, 344), (343, 344, 369), (368, 369, 394), (393, 394, 19), (19, 20, 45), (44, 45, 70), (69, 70, 95), (94, 95, 120), (119, 120, 145), (144, 145, 170), (169, 170, 195), (194, 195, 220), (219, 220, 245), (244, 245, 270), (270, 295, 294), (294, 295, 320), (319, 320, 345), (344, 345, 370), (369, 370, 395), (394, 395, 20), (21, 46, 45), (45, 46, 71), (70, 71, 96), (96, 121, 120), (121, 146, 145), (145, 146, 171), (171, 196, 195), (196, 221, 220), (221, 246, 245), (245, 246, 271), (271, 296, 295), (296, 321, 320), (320, 321, 346), (345, 346, 371), (371, 396, 395), (395, 396, 21), (21, 22, 47), (46, 47, 72), (72, 97, 96), (97, 122, 121), (121, 122, 147), (147, 172, 171), (171, 172, 197), (196, 197, 222), (221, 222, 247), (247, 272, 271), (272, 297, 296), (296, 297, 322), (322, 347, 346), (346, 347, 372), (372, 397, 396), (397, 22, 21), (23, 48, 47), (48, 73, 72), (73, 98, 97), (98, 123, 122), (123, 148, 147), (148, 173, 172), (173, 198, 197), (198, 223, 222), (223, 248, 247), (248, 273, 272), (273, 298, 297), (298, 323, 322), (323, 348, 347), (348, 373, 372), (372, 373, 398), (398, 23, 22), (24, 49, 48), (49, 74, 73), (74, 99, 98), (99, 124, 123), (124, 149, 148), (149, 174, 173), (174, 199, 198), (199, 224, 223), (224, 249, 248), (249, 274, 273), (274, 299, 298), (299, 324, 323), (324, 349, 348), (348, 349, 374), (374, 399, 398), (399, 24, 23)])
me_beziercurve_002.polygons.foreach_set('use_smooth', [True] * 768)
me_beziercurve_002.polygons.foreach_set('material_index', [0, 0, 0, 0, 0, 0, 0, 0, 0, 0, 0, 0, 0, 0, 0, 0, 0, 0, 0, 0, 0, 0, 0, 0, 0, 0, 0, 0, 0, 0, 0, 0, 0, 0, 0, 0, 0, 0, 0, 0, 0, 0, 0, 0, 0, 0, 0, 0, 0, 0, 0, 0, 0, 0, 0, 0, 0, 0, 0, 0, 0, 0, 0, 0, 0, 0, 0, 0, 0, 0, 0, 0, 0, 0, 0, 0, 0, 0, 0, 0, 0, 0, 0, 0, 0, 0, 0, 0, 0, 0, 0, 0, 0, 0, 0, 0, 0, 0, 0, 0, 0, 0, 0, 0, 0, 0, 0, 0, 0, 0, 0, 0, 0, 0, 0, 0, 0, 0, 0, 0, 0, 0, 0, 0, 0, 0, 0, 0, 0, 0, 0, 0, 0, 0, 0, 0, 0, 0, 0, 0, 0, 0, 0, 0, 0, 0, 0, 0, 0, 0, 0, 0, 0, 0, 0, 0, 0, 0, 0, 0, 0, 0, 0, 0, 0, 0, 0, 0, 0, 0, 0, 0, 0, 0, 0, 0, 0, 0, 0, 0, 0, 0, 0, 0, 0, 0, 0, 0, 0, 0, 0, 0, 0, 0, 0, 0, 0, 0, 0, 0, 0, 0, 0, 0, 0, 0, 0, 0, 0, 0, 0, 0, 0, 0, 0, 0, 0, 0, 0, 0, 0, 0, 0, 0, 2, 2, 2, 2, 1, 1, 1, 1, 1, 1, 1, 1, 2, 2, 2, 2, 0, 0, 0, 0, 0, 0, 0, 0, 0, 0, 0, 0, 0, 0, 0, 0, 0, 0, 0, 0, 0, 0, 0, 0, 0, 0, 0, 0, 0, 0, 0, 0, 0, 0, 0, 0, 0, 0, 0, 0, 0, 0, 0, 0, 0, 0, 0, 0, 0, 0, 0, 0, 0, 0, 0, 0, 0, 0, 0, 0, 0, 0, 0, 0, 0, 0, 0, 0, 0, 0, 0, 0, 0, 0, 0, 0, 0, 0, 0, 0, 0, 0, 0, 0, 0, 0, 0, 0, 0, 0, 0, 0, 0, 0, 0, 0, 0, 0, 0, 0, 0, 0, 0, 0, 0, 0, 0, 0, 0, 0, 0, 0, 0, 0, 0, 0, 0, 0, 0, 0, 0, 0, 0, 0, 0, 0, 0, 0, 0, 0, 0, 0, 0, 0, 0, 0, 0, 0, 0, 0, 0, 0, 0, 0, 0, 0, 0, 0, 0, 0, 0, 0, 0, 0, 0, 0, 0, 0, 0, 0, 0, 0, 0, 0, 0, 0, 0, 0, 0, 0, 0, 0, 0, 0, 0, 0, 0, 0, 0, 0, 0, 0, 0, 0, 0, 0, 0, 0, 0, 0, 0, 0, 0, 0, 0, 0, 0, 0, 0, 0, 0, 0, 0, 0, 0, 0, 0, 0, 0, 0, 0, 0, 0, 0, 0, 0, 0, 0, 0, 0, 0, 0, 0, 0, 0, 0, 0, 0, 0, 0, 0, 0, 0, 0, 0, 0, 0, 0, 0, 0, 0, 0, 0, 0, 0, 0, 0, 0, 0, 0, 0, 0, 0, 0, 0, 0, 0, 0, 0, 0, 0, 0, 0, 0, 0, 0, 0, 0, 0, 0, 0, 0, 0, 0, 0, 0, 0, 0, 0, 0, 0, 0, 0, 0, 0, 0, 0, 0, 0, 0, 0, 0, 0, 0, 0, 0, 0, 0, 0, 0, 0, 0, 0, 0, 0, 0, 0, 0, 0, 0, 0, 0, 0, 0, 0, 0, 0, 0, 0, 0, 0, 0, 0, 0, 0, 0, 0, 0, 0, 0, 0, 0, 0, 0, 0, 0, 0, 0, 0, 0, 0, 0, 0, 0, 0, 0, 0, 0, 0, 0, 0, 0, 0, 0, 0, 0, 0, 0, 0, 0, 0, 0, 0, 0, 0, 0, 0, 0, 2, 2, 2, 2, 1, 1, 1, 1, 1, 1, 1, 1, 2, 2, 2, 2, 0, 0, 0, 0, 0, 0, 0, 0, 0, 0, 0, 0, 0, 0, 0, 0, 0, 0, 0, 0, 0, 0, 0, 0, 0, 0, 0, 0, 0, 0, 0, 0, 0, 0, 0, 0, 0, 0, 0, 0, 0, 0, 0, 0, 0, 0, 0, 0, 0, 0, 0, 0, 0, 0, 0, 0, 0, 0, 0, 0, 0, 0, 0, 0, 0, 0, 0, 0, 0, 0, 0, 0, 0, 0, 0, 0, 0, 0, 0, 0, 0, 0, 0, 0, 0, 0, 0, 0, 0, 0, 0, 0, 0, 0, 0, 0, 0, 0, 0, 0, 0, 0, 0, 0, 0, 0, 0, 0, 0, 0, 0, 0, 0, 0, 0, 0, 0, 0, 0, 0, 0, 0, 0, 0, 0, 0, 0, 0, 0, 0, 0, 0, 0, 0, 0, 0, 0, 0, 0, 0, 0, 0, 0, 0])
_uv = me_beziercurve_002.uv_layers.new(name='UVMap')
_uv.uv.foreach_set('vector', [0.4949, 0.2602, 0.4721, 0.2515, 0.4949, 0.2602, 0.4949, 0.2602, 0.48, 0.2479, 0.4949, 0.2603, 0.4949, 0.2603, 0.4902, 0.246, 0.4949, 0.2604, 0.4949, 0.2604, 0.5013, 0.2464, 0.4949, 0.2604, 0.4949, 0.2604, 0.5114, 0.2489, 0.4952, 0.2604, 0.4952, 0.2604, 0.5192, 0.2531, 0.4955, 0.2604, 0.4955, 0.2604, 0.5233, 0.2583, 0.4957, 0.2604, 0.4957, 0.2604, 0.5232, 0.2639, 0.4959, 0.2603, 0.4959, 0.2603, 0.5189, 0.2689, 0.4961, 0.2602, 0.4961, 0.2602, 0.511, 0.2726, 0.4962, 0.2602, 0.4962, 0.2602, 0.5007, 0.2744, 0.4961, 0.2601, 0.4961, 0.2601, 0.4896, 0.274, 0.4958, 0.2599, 0.4958, 0.2599, 0.4794, 0.2716, 0.4957, 0.2599, 0.4957, 0.2599, 0.4717, 0.2674, 0.4955, 0.2599, 0.4955, 0.2599, 0.4676, 0.2621, 0.4951, 0.2602, 0.4951, 0.2602, 0.4677, 0.2565, 0.4949, 0.2602, 0.4677, 0.2565, 0.4423, 0.2402, 0.4721, 0.2515, 0.4721, 0.2515, 0.4607, 0.2315, 0.48, 0.2479, 0.48, 0.2479, 0.4842, 0.2271, 0.4902, 0.246, 0.4902, 0.246, 0.5094, 0.2278, 0.5013, 0.2464, 0.5013, 0.2464, 0.5325, 0.2333, 0.5114, 0.2489, 0.5114, 0.2489, 0.5501, 0.243, 0.5192, 0.2531, 0.5192, 0.2531, 0.5594, 0.2554, 0.5233, 0.2583, 0.5233, 0.2583, 0.5589, 0.2685, 0.5232, 0.2639, 0.5232, 0.2639, 0.5487, 0.2803, 0.5189, 0.2689, 0.5189, 0.2689, 0.5303, 0.289, 0.511, 0.2726, 0.511, 0.2726, 0.5067, 0.2933, 0.5007, 0.2744, 0.5007, 0.2744, 0.4815, 0.2927, 0.4896, 0.274, 0.4896, 0.274, 0.4584, 0.2871, 0.4794, 0.2716, 0.4794, 0.2716, 0.4408, 0.2774, 0.4717, 0.2674, 0.4717, 0.2674, 0.4316, 0.2651, 0.4676, 0.2621, 0.4676, 0.2621, 0.432, 0.252, 0.4677, 0.2565, 0.432, 0.252, 0.4114, 0.2284, 0.4423, 0.2402, 0.4423, 0.2402, 0.4408, 0.2145, 0.4607, 0.2315, 0.4607, 0.2315, 0.4781, 0.2075, 0.4842, 0.2271, 0.4842, 0.2271, 0.5178, 0.2085, 0.5094, 0.2278, 0.5094, 0.2278, 0.5541, 0.2172, 0.5325, 0.2333, 0.5325, 0.2333, 0.5819, 0.2326, 0.5501, 0.243, 0.5819, 0.2326, 0.5594, 0.2554, 0.5501, 0.243, 0.5594, 0.2554, 0.5961, 0.2732, 0.5589, 0.2685, 0.5589, 0.2685, 0.5795, 0.2921, 0.5487, 0.2803, 0.5487, 0.2803, 0.5502, 0.306, 0.5303, 0.289, 0.5303, 0.289, 0.5128, 0.3129, 0.5067, 0.2933, 0.5067, 0.2933, 0.4731, 0.3119, 0.4815, 0.2927, 0.4815, 0.2927, 0.4368, 0.3032, 0.4584, 0.2871, 0.4584, 0.2871, 0.409, 0.2879, 0.4408, 0.2774, 0.4408, 0.2774, 0.3941, 0.2682, 0.4316, 0.2651, 0.4316, 0.2651, 0.3948, 0.2472, 0.432, 0.252, 0.3948, 0.2472, 0.3781, 0.2156, 0.4114, 0.2284, 0.4114, 0.2284, 0.4196, 0.1963, 0.4408, 0.2145, 0.4408, 0.2145, 0.4716, 0.1866, 0.4781, 0.2075, 0.4781, 0.2075, 0.5266, 0.1879, 0.5178, 0.2085, 0.5266, 0.1879, 0.5541, 0.2172, 0.5178, 0.2085, 0.5541, 0.2172, 0.6158, 0.2213, 0.5819, 0.2326, 0.5819, 0.2326, 0.6371, 0.2488, 0.5968, 0.2522, 0.5968, 0.2522, 0.6367, 0.2784, 0.5961, 0.2732, 0.5961, 0.2732, 0.6129, 0.3048, 0.5795, 0.2921, 0.5795, 0.2921, 0.5714, 0.3242, 0.5502, 0.306, 0.5502, 0.306, 0.5193, 0.3338, 0.5128, 0.3129, 0.5128, 0.3129, 0.4643, 0.3325, 0.4731, 0.3119, 0.4731, 0.3119, 0.4139, 0.3204, 0.4368, 0.3032, 0.4368, 0.3032, 0.3751, 0.2992, 0.409, 0.2879, 0.409, 0.2879, 0.3538, 0.2717, 0.3941, 0.2682, 0.3941, 0.2682, 0.3542, 0.242, 0.3948, 0.2472, 0.3542, 0.242, 0.3419, 0.2017, 0.3781, 0.2156, 0.3781, 0.2156, 0.3968, 0.1766, 0.4196, 0.1963, 0.4196, 0.1963, 0.4647, 0.1641, 0.4716, 0.1866, 0.4716, 0.1866, 0.5361, 0.1658, 0.5266, 0.1879, 0.5266, 0.1879, 0.6016, 0.1814, 0.5771, 0.2, 0.5771, 0.2, 0.6522, 0.209, 0.6158, 0.2213, 0.6158, 0.2213, 0.681, 0.2449, 0.6371, 0.2488, 0.6371, 0.2488, 0.682, 0.2842, 0.6367, 0.2784, 0.6367, 0.2784, 0.649, 0.3187, 0.6129, 0.3048, 0.6129, 0.3048, 0.5941, 0.3439, 0.5714, 0.3242, 0.5714, 0.3242, 0.5262, 0.3564, 0.5193, 0.3338, 0.5193, 0.3338, 0.4548, 0.3547, 0.4643, 0.3325, 0.4643, 0.3325, 0.3894, 0.339, 0.4139, 0.3204, 0.4139, 0.3204, 0.3387, 0.3115, 0.3751, 0.2992, 0.3751, 0.2992, 0.31, 0.2756, 0.3538, 0.2717, 0.3538, 0.2717, 0.3089, 0.2362, 0.3542, 0.242, 0.3089, 0.2362, 0.3056, 0.1876, 0.3419, 0.2017, 0.3419, 0.2017, 0.3744, 0.1568, 0.3968, 0.1766, 0.3968, 0.1766, 0.458, 0.1415, 0.4647, 0.1641, 0.4647, 0.1641, 0.5456, 0.1436, 0.5361, 0.1658, 0.5361, 0.1658, 0.6259, 0.1628, 0.6016, 0.1814, 0.6016, 0.1814, 0.6884, 0.1965, 0.6522, 0.209, 0.6522, 0.209, 0.725, 0.2407, 0.681, 0.2449, 0.681, 0.2449, 0.7297, 0.2903, 0.682, 0.2842, 0.682, 0.2842, 0.6853, 0.3328, 0.649, 0.3187, 0.649, 0.3187, 0.6165, 0.3637, 0.5941, 0.3439, 0.5941, 0.3439, 0.5329, 0.3789, 0.5262, 0.3564, 0.5262, 0.3564, 0.4454, 0.3768, 0.4548, 0.3547, 0.4548, 0.3547, 0.3651, 0.3577, 0.3894, 0.339, 0.3894, 0.339, 0.3026, 0.3239, 0.3387, 0.3115, 0.3387, 0.3115, 0.2659, 0.2797, 0.31, 0.2756, 0.31, 0.2756, 0.2612, 0.2301, 0.3089, 0.2362, 0.2612, 0.2301, 0.2519, 0.165, 0.3056, 0.1876, 0.3056, 0.1876, 0.3414, 0.1261, 0.3744, 0.1568, 0.3744, 0.1568, 0.4484, 0.1069, 0.458, 0.1415, 0.458, 0.1415, 0.5602, 0.1097, 0.5456, 0.1436, 0.5456, 0.1436, 0.6628, 0.134, 0.6259, 0.1628, 0.6259, 0.1628, 0.7429, 0.1771, 0.6884, 0.1965, 0.6884, 0.1965, 0.7915, 0.2334, 0.725, 0.2407, 0.725, 0.2407, 0.8076, 0.2998, 0.7297, 0.2903, 0.7297, 0.2903, 0.739, 0.3555, 0.6853, 0.3328, 0.6853, 0.3328, 0.6495, 0.3943, 0.6165, 0.3637, 0.6165, 0.3637, 0.5425, 0.4135, 0.5329, 0.3789, 0.5329, 0.3789, 0.4307, 0.4107, 0.4454, 0.3768, 0.4454, 0.3768, 0.3282, 0.3864, 0.3651, 0.3577, 0.3651, 0.3577, 0.248, 0.3434, 0.3026, 0.3239, 0.3026, 0.3239, 0.1994, 0.287, 0.2659, 0.2797, 0.2659, 0.2797, 0.1834, 0.2206, 0.2612, 0.2301, 0.1737, 0.2194, 0.2519, 0.165, 0.1834, 0.2206, 0.239, 0.1608, 0.3414, 0.1261, 0.2519, 0.165, 0.3329, 0.1191, 0.4484, 0.1069, 0.3414, 0.1261, 0.4458, 0.09864, 0.5602, 0.1097, 0.4484, 0.1069, 0.5637, 0.1016, 0.6628, 0.134, 0.5602, 0.1097, 0.6718, 0.1273, 0.7429, 0.1771, 0.6628, 0.134, 0.7563, 0.1729, 0.7915, 0.2334, 0.7429, 0.1771, 0.8065, 0.2329, 0.8076, 0.2998, 0.7915, 0.2334, 0.8172, 0.301, 0.739, 0.3555, 0.8076, 0.2998, 0.7519, 0.3596, 0.6495, 0.3943, 0.739, 0.3555, 0.658, 0.4013, 0.5425, 0.4135, 0.6495, 0.3943, 0.5451, 0.4218, 0.4307, 0.4107, 0.5425, 0.4135, 0.4272, 0.4189, 0.3282, 0.3864, 0.4307, 0.4107, 0.3191, 0.3931, 0.248, 0.3434, 0.3282, 0.3864, 0.2346, 0.3476, 0.1994, 0.287, 0.248, 0.3434, 0.1844, 0.2876, 0.1834, 0.2206, 0.1994, 0.287, 0.1513, 0.2163, 0.239, 0.1608, 0.1737, 0.2194, 0.2164, 0.152, 0.3329, 0.1191, 0.239, 0.1608, 0.3185, 0.106, 0.4458, 0.09864, 0.3329, 0.1191, 0.4419, 0.08363, 0.5637, 0.1016, 0.4458, 0.09864, 0.5704, 0.0869, 0.6718, 0.1273, 0.5637, 0.1016, 0.6882, 0.115, 0.7563, 0.1729, 0.6718, 0.1273, 0.7804, 0.1649, 0.8065, 0.2329, 0.7563, 0.1729, 0.8341, 0.2307, 0.8172, 0.301, 0.8065, 0.2329, 0.8396, 0.3042, 0.7519, 0.3596, 0.8172, 0.301, 0.7745, 0.3685, 0.658, 0.4013, 0.7519, 0.3596, 0.6724, 0.4145, 0.5451, 0.4218, 0.658, 0.4013, 0.5491, 0.4368, 0.4272, 0.4189, 0.5451, 0.4218, 0.4205, 0.4335, 0.3191, 0.3931, 0.4272, 0.4189, 0.3027, 0.4054, 0.2346, 0.3476, 0.3191, 0.3931, 0.2105, 0.3556, 0.1844, 0.2876, 0.2346, 0.3476, 0.1568, 0.2897, 0.1737, 0.2194, 0.1844, 0.2876, 0.1157, 0.2114, 0.2164, 0.152, 0.1513, 0.2163, 0.185, 0.1388, 0.3185, 0.106, 0.2164, 0.152, 0.2988, 0.08724, 0.4419, 0.08363, 0.3185, 0.106, 0.4367, 0.06249, 0.5704, 0.0869, 0.4419, 0.08363, 0.5799, 0.06629, 0.6882, 0.115, 0.5704, 0.0869, 0.7112, 0.09767, 0.7804, 0.1649, 0.6882, 0.115, 0.814, 0.1534, 0.8341, 0.2307, 0.7804, 0.1649, 0.8733, 0.2272, 0.8396, 0.3042, 0.8341, 0.2307, 0.8752, 0.3091, 0.7745, 0.3685, 0.8396, 0.3042, 0.8058, 0.3816, 0.6724, 0.4145, 0.7745, 0.3685, 0.6921, 0.4332, 0.5491, 0.4368, 0.6724, 0.4145, 0.5543, 0.4579, 0.4205, 0.4335, 0.5491, 0.4368, 0.4111, 0.4541, 0.3027, 0.4054, 0.4205, 0.4335, 0.2798, 0.4227, 0.2105, 0.3556, 0.3027, 0.4054, 0.1769, 0.3671, 0.1568, 0.2897, 0.2105, 0.3556, 0.1177, 0.2933, 0.1513, 0.2163, 0.1568, 0.2897, 0.1157, 0.2114, 0.1343, 0.1177, 0.185, 0.1388, 0.185, 0.1388, 0.2673, 0.05749, 0.2988, 0.08724, 0.2988, 0.08724, 0.4277, 0.02902, 0.4367, 0.06249, 0.4367, 0.06249, 0.5938, 0.03353, 0.5799, 0.06629, 0.5799, 0.06629, 0.7462, 0.0697, 0.7112, 0.09767, 0.7112, 0.09767, 0.8664, 0.1341, 0.814, 0.1534, 0.814, 0.1534, 0.9359, 0.2203, 0.8733, 0.2272, 0.8733, 0.2272, 0.9365, 0.3167, 0.8752, 0.3091, 0.8752, 0.3091, 0.8566, 0.4027, 0.8058, 0.3816, 0.8058, 0.3816, 0.7236, 0.4629, 0.6921, 0.4332, 0.6921, 0.4332, 0.5632, 0.4914, 0.5543, 0.4579, 0.5543, 0.4579, 0.3972, 0.4869, 0.4111, 0.4541, 0.4111, 0.4541, 0.2448, 0.4507, 0.2798, 0.4227, 0.2798, 0.4227, 0.1246, 0.3864, 0.1769, 0.3671, 0.1769, 0.3671, 0.05499, 0.3002, 0.1177, 0.2933, 0.1177, 0.2933, 0.0544, 0.2038, 0.1157, 0.2114, 0.0544, 0.2038, 0.1218, 0.1125, 0.1343, 0.1177, 0.1343, 0.1177, 0.2596, 0.05018, 0.2673, 0.05749, 0.2673, 0.05749, 0.4256, 0.02083, 0.4277, 0.02902, 0.4277, 0.02902, 0.5972, 0.02552, 0.5938, 0.03353, 0.5938, 0.03353, 0.7547, 0.06286, 0.7462, 0.0697, 0.7462, 0.0697, 0.8792, 0.1294, 0.8664, 0.1341, 0.8664, 0.1341, 0.9513, 0.2186, 0.9359, 0.2203, 0.9359, 0.2203, 0.9515, 0.3186, 0.9365, 0.3167, 0.9365, 0.3167, 0.8691, 0.4079, 0.8566, 0.4027, 0.8566, 0.4027, 0.7313, 0.4702, 0.7236, 0.4629, 0.7236, 0.4629, 0.5653, 0.4996, 0.5632, 0.4914, 0.5632, 0.4914, 0.3937, 0.4949, 0.3972, 0.4869, 0.3972, 0.4869, 0.2362, 0.4575, 0.2448, 0.4507, 0.2448, 0.4507, 0.1117, 0.3911, 0.1246, 0.3864, 0.1246, 0.3864, 0.03959, 0.3018, 0.05499, 0.3002, 0.05499, 0.3002, 0.03934, 0.2019, 0.0544, 0.2038, 0.0171, 0.199, 0.1218, 0.1125, 0.03934, 0.2019, 0.1038, 0.1049, 0.2596, 0.05018, 0.1218, 0.1125, 0.2487, 0.03961, 0.4256, 0.02083, 0.2596, 0.05018, 0.4226, 0.009058, 0.5972, 0.02552, 0.4256, 0.02083, 0.6022, 0.01405, 0.7547, 0.06286, 0.5972, 0.02552, 0.767, 0.05304, 0.8792, 0.1294, 0.7547, 0.06286, 0.8977, 0.1226, 0.9513, 0.2186, 0.8792, 0.1294, 0.9513, 0.2186, 0.9738, 0.3214, 0.9515, 0.3186, 0.9738, 0.3214, 0.8691, 0.4079, 0.9515, 0.3186, 0.887, 0.4155, 0.7313, 0.4702, 0.8691, 0.4079, 0.7313, 0.4702, 0.5683, 0.5114, 0.5653, 0.4996, 0.5653, 0.4996, 0.3888, 0.5063, 0.3937, 0.4949, 0.3888, 0.5063, 0.2362, 0.4575, 0.3937, 0.4949, 0.2362, 0.4575, 0.09329, 0.3979, 0.1117, 0.3911, 0.09329, 0.3979, 0.03959, 0.3018, 0.1117, 0.3911, 0.03959, 0.3018, 0.0171, 0.199, 0.03934, 0.2019, 0.0, 0.1968, 0.1038, 0.1049, 0.0171, 0.199, 0.1038, 0.1049, 0.2404, 0.03146, 0.2487, 0.03961, 0.2404, 0.03146, 0.4226, 0.009058, 0.2487, 0.03961, 0.4204, 0.0, 0.6022, 0.01405, 0.4226, 0.009058, 0.606, 0.005224, 0.767, 0.05304, 0.6022, 0.01405, 0.7765, 0.04549, 0.8977, 0.1226, 0.767, 0.05304, 0.9119, 0.1173, 0.9737, 0.2162, 0.8977, 0.1226, 0.9909, 0.2143, 0.9738, 0.3214, 0.9737, 0.2162, 0.9909, 0.3237, 0.887, 0.4155, 0.9738, 0.3214, 0.887, 0.4155, 0.7505, 0.489, 0.7422, 0.4808, 0.7422, 0.4808, 0.5705, 0.5204, 0.5683, 0.5114, 0.5705, 0.5204, 0.3888, 0.5063, 0.5683, 0.5114, 0.3849, 0.5152, 0.2239, 0.4674, 0.3888, 0.5063, 0.2145, 0.4749, 0.09329, 0.3979, 0.2239, 0.4674, 0.07908, 0.4031, 0.01724, 0.3043, 0.09329, 0.3979, 0.01724, 0.3043, 0.0, 0.1968, 0.0171, 0.199, 0.5004, 0.001939, 0.6211, 0.9992, 0.5004, 0.9991, 0.6221, 0.001957, 0.7419, 0.9992, 0.6211, 0.9992, 0.7439, 0.002011, 0.8626, 0.9993, 0.7419, 0.9992, 0.8656, 0.002102, 0.9833, 0.9994, 0.8626, 0.9993, 0.01176, 0.0002913, 0.1368, 0.9999, 0.01581, 1.0, 0.1338, 0.0001638, 0.2578, 0.9998, 0.1368, 0.9999, 0.2558, 7.283e-05, 0.3789, 0.9997, 0.2578, 0.9998, 0.3789, 0.9997, 0.4999, 0.0, 0.4999, 0.9997, 0.4999, 0.0, 0.6209, 0.9997, 0.4999, 0.9997, 0.6219, 1.81e-05, 0.7419, 0.9998, 0.6209, 0.9997, 0.7439, 7.257e-05, 0.8629, 0.9999, 0.7419, 0.9998, 0.866, 0.0001635, 0.984, 1.0, 0.8629, 0.9999, 0.01353, 0.00223, 0.1383, 0.9993, 0.01757, 0.9994, 0.1353, 0.002103, 0.259, 0.9992, 0.1383, 0.9993, 0.257, 0.002012, 0.3797, 0.9992, 0.259, 0.9992, 0.3787, 0.001957, 0.5004, 0.9991, 0.3797, 0.9992, 0.6223, 0.6933, 0.6527, 0.7363, 0.6198, 0.6942, 0.6527, 0.7363, 0.6565, 0.7823, 0.6535, 0.782, 0.6565, 0.7823, 0.622, 0.8244, 0.6535, 0.782, 0.6246, 0.8253, 0.563, 0.857, 0.622, 0.8244, 0.5648, 0.8584, 0.4856, 0.8749, 0.563, 0.857, 0.4856, 0.8749, 0.4009, 0.877, 0.4014, 0.8753, 0.4009, 0.877, 0.3234, 0.8582, 0.4014, 0.8753, 0.3234, 0.8582, 0.2608, 0.8271, 0.2633, 0.8262, 0.2608, 0.8271, 0.2304, 0.7841, 0.2633, 0.8262, 0.2274, 0.7845, 0.2296, 0.7384, 0.2304, 0.7841, 0.2266, 0.7381, 0.2611, 0.696, 0.2296, 0.7384, 0.2585, 0.6951, 0.3201, 0.6634, 0.2611, 0.696, 0.3201, 0.6634, 0.3969, 0.6439, 0.3975, 0.6455, 0.3975, 0.6455, 0.4822, 0.6434, 0.4817, 0.6451, 0.4822, 0.6434, 0.5597, 0.6622, 0.4817, 0.6451, 0.5597, 0.6622, 0.6223, 0.6933, 0.6198, 0.6942, 0.6354, 0.6886, 0.6557, 0.7359, 0.6223, 0.6933, 0.6711, 0.7343, 0.6565, 0.7823, 0.6557, 0.7359, 0.6719, 0.784, 0.6246, 0.8253, 0.6565, 0.7823, 0.6376, 0.8301, 0.5648, 0.8584, 0.6246, 0.8253, 0.5734, 0.8655, 0.4862, 0.8765, 0.5648, 0.8584, 0.4892, 0.8849, 0.4009, 0.877, 0.4862, 0.8765, 0.3977, 0.8853, 0.3217, 0.8596, 0.4009, 0.877, 0.3129, 0.8667, 0.2608, 0.8271, 0.3217, 0.8596, 0.2477, 0.8318, 0.2274, 0.7845, 0.2608, 0.8271, 0.212, 0.7861, 0.2266, 0.7381, 0.2274, 0.7845, 0.2112, 0.7364, 0.2585, 0.6951, 0.2266, 0.7381, 0.2455, 0.6903, 0.3183, 0.662, 0.2585, 0.6951, 0.3097, 0.6549, 0.3969, 0.6439, 0.3183, 0.662, 0.3939, 0.6355, 0.4822, 0.6434, 0.3969, 0.6439, 0.4854, 0.6351, 0.5614, 0.6608, 0.4822, 0.6434, 0.5702, 0.6537, 0.6223, 0.6933, 0.5614, 0.6608, 0.6354, 0.6886, 0.6776, 0.7336, 0.6711, 0.7343, 0.6711, 0.7343, 0.6784, 0.7847, 0.6719, 0.784, 0.6719, 0.784, 0.6431, 0.832, 0.6376, 0.8301, 0.6376, 0.8301, 0.5772, 0.8685, 0.5734, 0.8655, 0.5734, 0.8655, 0.4906, 0.8884, 0.4892, 0.8849, 0.4892, 0.8849, 0.3965, 0.8888, 0.3977, 0.8853, 0.3965, 0.8888, 0.3129, 0.8667, 0.3977, 0.8853, 0.3129, 0.8667, 0.2423, 0.8339, 0.2477, 0.8318, 0.2477, 0.8318, 0.2055, 0.7868, 0.212, 0.7861, 0.2055, 0.7868, 0.2112, 0.7364, 0.212, 0.7861, 0.2112, 0.7364, 0.24, 0.6884, 0.2455, 0.6903, 0.2455, 0.6903, 0.3059, 0.652, 0.3097, 0.6549, 0.3059, 0.652, 0.3939, 0.6355, 0.3097, 0.6549, 0.3925, 0.632, 0.4854, 0.6351, 0.3939, 0.6355, 0.4854, 0.6351, 0.5738, 0.6507, 0.5702, 0.6537, 0.5702, 0.6537, 0.6408, 0.6865, 0.6354, 0.6886, 0.6408, 0.6865, 0.6836, 0.7329, 0.6776, 0.7336, 0.6776, 0.7336, 0.6844, 0.7853, 0.6784, 0.7847, 0.6784, 0.7847, 0.6483, 0.8339, 0.6431, 0.832, 0.6431, 0.832, 0.5807, 0.8712, 0.5772, 0.8685, 0.5772, 0.8685, 0.4918, 0.8917, 0.4906, 0.8884, 0.4906, 0.8884, 0.3954, 0.8921, 0.3965, 0.8888, 0.3965, 0.8888, 0.3059, 0.8725, 0.3093, 0.8697, 0.3093, 0.8697, 0.2371, 0.8358, 0.2423, 0.8339, 0.2423, 0.8339, 0.1995, 0.7875, 0.2055, 0.7868, 0.2055, 0.7868, 0.1987, 0.7351, 0.2047, 0.7357, 0.2047, 0.7357, 0.2348, 0.6865, 0.24, 0.6884, 0.24, 0.6884, 0.3024, 0.6492, 0.3059, 0.652, 0.3059, 0.652, 0.3913, 0.6287, 0.3925, 0.632, 0.3925, 0.632, 0.4877, 0.6283, 0.4866, 0.6316, 0.4866, 0.6316, 0.5772, 0.6479, 0.5738, 0.6507, 0.5738, 0.6507, 0.646, 0.6847, 0.6408, 0.6865, 0.646, 0.6847, 0.6912, 0.7321, 0.6836, 0.7329, 0.6836, 0.7329, 0.692, 0.7861, 0.6844, 0.7853, 0.6844, 0.7853, 0.6547, 0.8362, 0.6483, 0.8339, 0.6483, 0.8339, 0.5849, 0.8747, 0.5807, 0.8712, 0.5807, 0.8712, 0.4933, 0.8958, 0.4918, 0.8917, 0.4918, 0.8917, 0.3939, 0.8962, 0.3954, 0.8921, 0.3954, 0.8921, 0.3017, 0.876, 0.3059, 0.8725, 0.3059, 0.8725, 0.2308, 0.8381, 0.2371, 0.8358, 0.2371, 0.8358, 0.192, 0.7883, 0.1995, 0.7875, 0.1995, 0.7875, 0.1911, 0.7343, 0.1987, 0.7351, 0.1911, 0.7343, 0.2348, 0.6865, 0.1987, 0.7351, 0.2348, 0.6865, 0.2982, 0.6457, 0.3024, 0.6492, 0.3024, 0.6492, 0.3898, 0.6246, 0.3913, 0.6287, 0.3913, 0.6287, 0.4892, 0.6242, 0.4877, 0.6283, 0.4877, 0.6283, 0.5814, 0.6445, 0.5772, 0.6479, 0.5772, 0.6479, 0.6523, 0.6823, 0.646, 0.6847, 0.6686, 0.6762, 0.6912, 0.7321, 0.6523, 0.6823, 0.6912, 0.7321, 0.7114, 0.788, 0.692, 0.7861, 0.692, 0.7861, 0.6713, 0.842, 0.6547, 0.8362, 0.6713, 0.842, 0.5849, 0.8747, 0.6547, 0.8362, 0.5962, 0.8835, 0.4933, 0.8958, 0.5849, 0.8747, 0.4933, 0.8958, 0.3903, 0.9068, 0.3939, 0.8962, 0.3903, 0.9068, 0.3017, 0.876, 0.3939, 0.8962, 0.2909, 0.885, 0.2308, 0.8381, 0.3017, 0.876, 0.2145, 0.8442, 0.192, 0.7883, 0.2308, 0.8381, 0.192, 0.7883, 0.1717, 0.7324, 0.1911, 0.7343, 0.1717, 0.7324, 0.2284, 0.6842, 0.1911, 0.7343, 0.2118, 0.6784, 0.2982, 0.6457, 0.2284, 0.6842, 0.2982, 0.6457, 0.3856, 0.6141, 0.3898, 0.6246, 0.3898, 0.6246, 0.4928, 0.6136, 0.4892, 0.6242, 0.4928, 0.6136, 0.5814, 0.6445, 0.4892, 0.6242, 0.5814, 0.6445, 0.6686, 0.6762, 0.6523, 0.6823, 0.6686, 0.6762, 0.8587, 0.7152, 0.7105, 0.7298, 0.7105, 0.7298, 0.8587, 0.8053, 0.7114, 0.788, 0.8587, 0.8053, 0.6713, 0.842, 0.7114, 0.788, 0.7951, 0.8886, 0.5962, 0.8835, 0.6713, 0.842, 0.5962, 0.8835, 0.5245, 0.9868, 0.4975, 0.9063, 0.5245, 0.9868, 0.3903, 0.9068, 0.4975, 0.9063, 0.3903, 0.9068, 0.2052, 0.9522, 0.2909, 0.885, 0.2909, 0.885, 0.08787, 0.8885, 0.2145, 0.8442, 0.2145, 0.8442, 0.0244, 0.8052, 0.1726, 0.7906, 0.0244, 0.8052, 0.1717, 0.7324, 0.1726, 0.7906, 0.02442, 0.7151, 0.2118, 0.6784, 0.1717, 0.7324, 0.2118, 0.6784, 0.2053, 0.5681, 0.2869, 0.6369, 0.2053, 0.5681, 0.3856, 0.6141, 0.2869, 0.6369, 0.3856, 0.6141, 0.5246, 0.5337, 0.4928, 0.6136, 0.5246, 0.5337, 0.5922, 0.6354, 0.4928, 0.6136, 0.6779, 0.5682, 0.6686, 0.6762, 0.5922, 0.6354, 0.8079, 0.6272, 0.8587, 0.7152, 0.7952, 0.6319, 0.8737, 0.7135, 0.8587, 0.8053, 0.8587, 0.7152, 0.8737, 0.8068, 0.7951, 0.8886, 0.8587, 0.8053, 0.808, 0.8931, 0.6778, 0.9523, 0.7951, 0.8886, 0.6864, 0.9591, 0.5245, 0.9868, 0.6778, 0.9523, 0.5276, 0.9949, 0.3585, 0.9867, 0.5245, 0.9868, 0.3557, 0.9949, 0.2052, 0.9522, 0.3585, 0.9867, 0.1968, 0.9592, 0.08787, 0.8885, 0.2052, 0.9522, 0.07524, 0.8932, 0.0244, 0.8052, 0.08787, 0.8885, 0.00942, 0.8069, 0.02442, 0.7151, 0.0244, 0.8052, 0.009379, 0.7136, 0.08795, 0.6318, 0.02442, 0.7151, 0.07513, 0.6273, 0.2053, 0.5681, 0.08795, 0.6318, 0.1967, 0.5613, 0.3587, 0.5337, 0.2053, 0.5681, 0.3555, 0.5255, 0.5246, 0.5337, 0.3587, 0.5337, 0.5246, 0.5337, 0.6863, 0.5612, 0.6779, 0.5682, 0.6863, 0.5612, 0.7952, 0.6319, 0.6779, 0.5682, 0.8159, 0.6244, 0.8737, 0.7135, 0.8079, 0.6272, 0.8831, 0.7125, 0.8737, 0.8068, 0.8737, 0.7135, 0.8831, 0.8079, 0.808, 0.8931, 0.8737, 0.8068, 0.8159, 0.896, 0.6864, 0.9591, 0.808, 0.8931, 0.6917, 0.9635, 0.5276, 0.9949, 0.6864, 0.9591, 0.5294, 1.0, 0.3557, 0.9949, 0.5276, 0.9949, 0.3537, 1.0, 0.1968, 0.9592, 0.3557, 0.9949, 0.1914, 0.9635, 0.07524, 0.8932, 0.1968, 0.9592, 0.06722, 0.896, 0.00942, 0.8069, 0.07524, 0.8932, 3.647e-06, 0.8079, 0.009379, 0.7136, 0.00942, 0.8069, 0.0, 0.7125, 0.07513, 0.6273, 0.009379, 0.7136, 0.06721, 0.6244, 0.1967, 0.5613, 0.07513, 0.6273, 0.1914, 0.5569, 0.3555, 0.5255, 0.1967, 0.5613, 0.3555, 0.5255, 0.5294, 0.5204, 0.5274, 0.5255, 0.5294, 0.5204, 0.6863, 0.5612, 0.5274, 0.5255, 0.6917, 0.5569, 0.8079, 0.6272, 0.6863, 0.5612, 0.4949, 0.2602, 0.4677, 0.2565, 0.4721, 0.2515, 0.4949, 0.2602, 0.4721, 0.2515, 0.48, 0.2479, 0.4949, 0.2603, 0.48, 0.2479, 0.4902, 0.246, 0.4949, 0.2604, 0.4902, 0.246, 0.5013, 0.2464, 0.4949, 0.2604, 0.5013, 0.2464, 0.5114, 0.2489, 0.4952, 0.2604, 0.5114, 0.2489, 0.5192, 0.2531, 0.4955, 0.2604, 0.5192, 0.2531, 0.5233, 0.2583, 0.4957, 0.2604, 0.5233, 0.2583, 0.5232, 0.2639, 0.4959, 0.2603, 0.5232, 0.2639, 0.5189, 0.2689, 0.4961, 0.2602, 0.5189, 0.2689, 0.511, 0.2726, 0.4962, 0.2602, 0.511, 0.2726, 0.5007, 0.2744, 0.4961, 0.2601, 0.5007, 0.2744, 0.4896, 0.274, 0.4958, 0.2599, 0.4896, 0.274, 0.4794, 0.2716, 0.4957, 0.2599, 0.4794, 0.2716, 0.4717, 0.2674, 0.4955, 0.2599, 0.4717, 0.2674, 0.4676, 0.2621, 0.4951, 0.2602, 0.4676, 0.2621, 0.4677, 0.2565, 0.4677, 0.2565, 0.432, 0.252, 0.4423, 0.2402, 0.4721, 0.2515, 0.4423, 0.2402, 0.4607, 0.2315, 0.48, 0.2479, 0.4607, 0.2315, 0.4842, 0.2271, 0.4902, 0.246, 0.4842, 0.2271, 0.5094, 0.2278, 0.5013, 0.2464, 0.5094, 0.2278, 0.5325, 0.2333, 0.5114, 0.2489, 0.5325, 0.2333, 0.5501, 0.243, 0.5192, 0.2531, 0.5501, 0.243, 0.5594, 0.2554, 0.5233, 0.2583, 0.5594, 0.2554, 0.5589, 0.2685, 0.5232, 0.2639, 0.5589, 0.2685, 0.5487, 0.2803, 0.5189, 0.2689, 0.5487, 0.2803, 0.5303, 0.289, 0.511, 0.2726, 0.5303, 0.289, 0.5067, 0.2933, 0.5007, 0.2744, 0.5067, 0.2933, 0.4815, 0.2927, 0.4896, 0.274, 0.4815, 0.2927, 0.4584, 0.2871, 0.4794, 0.2716, 0.4584, 0.2871, 0.4408, 0.2774, 0.4717, 0.2674, 0.4408, 0.2774, 0.4316, 0.2651, 0.4676, 0.2621, 0.4316, 0.2651, 0.432, 0.252, 0.432, 0.252, 0.3948, 0.2472, 0.4114, 0.2284, 0.4423, 0.2402, 0.4114, 0.2284, 0.4408, 0.2145, 0.4607, 0.2315, 0.4408, 0.2145, 0.4781, 0.2075, 0.4842, 0.2271, 0.4781, 0.2075, 0.5178, 0.2085, 0.5094, 0.2278, 0.5178, 0.2085, 0.5541, 0.2172, 0.5325, 0.2333, 0.5541, 0.2172, 0.5819, 0.2326, 0.5819, 0.2326, 0.5968, 0.2522, 0.5594, 0.2554, 0.5594, 0.2554, 0.5968, 0.2522, 0.5961, 0.2732, 0.5589, 0.2685, 0.5961, 0.2732, 0.5795, 0.2921, 0.5487, 0.2803, 0.5795, 0.2921, 0.5502, 0.306, 0.5303, 0.289, 0.5502, 0.306, 0.5128, 0.3129, 0.5067, 0.2933, 0.5128, 0.3129, 0.4731, 0.3119, 0.4815, 0.2927, 0.4731, 0.3119, 0.4368, 0.3032, 0.4584, 0.2871, 0.4368, 0.3032, 0.409, 0.2879, 0.4408, 0.2774, 0.409, 0.2879, 0.3941, 0.2682, 0.4316, 0.2651, 0.3941, 0.2682, 0.3948, 0.2472, 0.3948, 0.2472, 0.3542, 0.242, 0.3781, 0.2156, 0.4114, 0.2284, 0.3781, 0.2156, 0.4196, 0.1963, 0.4408, 0.2145, 0.4196, 0.1963, 0.4716, 0.1866, 0.4781, 0.2075, 0.4716, 0.1866, 0.5266, 0.1879, 0.5266, 0.1879, 0.5771, 0.2, 0.5541, 0.2172, 0.5541, 0.2172, 0.5771, 0.2, 0.6158, 0.2213, 0.5819, 0.2326, 0.6158, 0.2213, 0.6371, 0.2488, 0.5968, 0.2522, 0.6371, 0.2488, 0.6367, 0.2784, 0.5961, 0.2732, 0.6367, 0.2784, 0.6129, 0.3048, 0.5795, 0.2921, 0.6129, 0.3048, 0.5714, 0.3242, 0.5502, 0.306, 0.5714, 0.3242, 0.5193, 0.3338, 0.5128, 0.3129, 0.5193, 0.3338, 0.4643, 0.3325, 0.4731, 0.3119, 0.4643, 0.3325, 0.4139, 0.3204, 0.4368, 0.3032, 0.4139, 0.3204, 0.3751, 0.2992, 0.409, 0.2879, 0.3751, 0.2992, 0.3538, 0.2717, 0.3941, 0.2682, 0.3538, 0.2717, 0.3542, 0.242, 0.3542, 0.242, 0.3089, 0.2362, 0.3419, 0.2017, 0.3781, 0.2156, 0.3419, 0.2017, 0.3968, 0.1766, 0.4196, 0.1963, 0.3968, 0.1766, 0.4647, 0.1641, 0.4716, 0.1866, 0.4647, 0.1641, 0.5361, 0.1658, 0.5266, 0.1879, 0.5361, 0.1658, 0.6016, 0.1814, 0.5771, 0.2, 0.6016, 0.1814, 0.6522, 0.209, 0.6158, 0.2213, 0.6522, 0.209, 0.681, 0.2449, 0.6371, 0.2488, 0.681, 0.2449, 0.682, 0.2842, 0.6367, 0.2784, 0.682, 0.2842, 0.649, 0.3187, 0.6129, 0.3048, 0.649, 0.3187, 0.5941, 0.3439, 0.5714, 0.3242, 0.5941, 0.3439, 0.5262, 0.3564, 0.5193, 0.3338, 0.5262, 0.3564, 0.4548, 0.3547, 0.4643, 0.3325, 0.4548, 0.3547, 0.3894, 0.339, 0.4139, 0.3204, 0.3894, 0.339, 0.3387, 0.3115, 0.3751, 0.2992, 0.3387, 0.3115, 0.31, 0.2756, 0.3538, 0.2717, 0.31, 0.2756, 0.3089, 0.2362, 0.3089, 0.2362, 0.2612, 0.2301, 0.3056, 0.1876, 0.3419, 0.2017, 0.3056, 0.1876, 0.3744, 0.1568, 0.3968, 0.1766, 0.3744, 0.1568, 0.458, 0.1415, 0.4647, 0.1641, 0.458, 0.1415, 0.5456, 0.1436, 0.5361, 0.1658, 0.5456, 0.1436, 0.6259, 0.1628, 0.6016, 0.1814, 0.6259, 0.1628, 0.6884, 0.1965, 0.6522, 0.209, 0.6884, 0.1965, 0.725, 0.2407, 0.681, 0.2449, 0.725, 0.2407, 0.7297, 0.2903, 0.682, 0.2842, 0.7297, 0.2903, 0.6853, 0.3328, 0.649, 0.3187, 0.6853, 0.3328, 0.6165, 0.3637, 0.5941, 0.3439, 0.6165, 0.3637, 0.5329, 0.3789, 0.5262, 0.3564, 0.5329, 0.3789, 0.4454, 0.3768, 0.4548, 0.3547, 0.4454, 0.3768, 0.3651, 0.3577, 0.3894, 0.339, 0.3651, 0.3577, 0.3026, 0.3239, 0.3387, 0.3115, 0.3026, 0.3239, 0.2659, 0.2797, 0.31, 0.2756, 0.2659, 0.2797, 0.2612, 0.2301, 0.2612, 0.2301, 0.1834, 0.2206, 0.2519, 0.165, 0.3056, 0.1876, 0.2519, 0.165, 0.3414, 0.1261, 0.3744, 0.1568, 0.3414, 0.1261, 0.4484, 0.1069, 0.458, 0.1415, 0.4484, 0.1069, 0.5602, 0.1097, 0.5456, 0.1436, 0.5602, 0.1097, 0.6628, 0.134, 0.6259, 0.1628, 0.6628, 0.134, 0.7429, 0.1771, 0.6884, 0.1965, 0.7429, 0.1771, 0.7915, 0.2334, 0.725, 0.2407, 0.7915, 0.2334, 0.8076, 0.2998, 0.7297, 0.2903, 0.8076, 0.2998, 0.739, 0.3555, 0.6853, 0.3328, 0.739, 0.3555, 0.6495, 0.3943, 0.6165, 0.3637, 0.6495, 0.3943, 0.5425, 0.4135, 0.5329, 0.3789, 0.5425, 0.4135, 0.4307, 0.4107, 0.4454, 0.3768, 0.4307, 0.4107, 0.3282, 0.3864, 0.3651, 0.3577, 0.3282, 0.3864, 0.248, 0.3434, 0.3026, 0.3239, 0.248, 0.3434, 0.1994, 0.287, 0.2659, 0.2797, 0.1994, 0.287, 0.1834, 0.2206, 0.1737, 0.2194, 0.239, 0.1608, 0.2519, 0.165, 0.239, 0.1608, 0.3329, 0.1191, 0.3414, 0.1261, 0.3329, 0.1191, 0.4458, 0.09864, 0.4484, 0.1069, 0.4458, 0.09864, 0.5637, 0.1016, 0.5602, 0.1097, 0.5637, 0.1016, 0.6718, 0.1273, 0.6628, 0.134, 0.6718, 0.1273, 0.7563, 0.1729, 0.7429, 0.1771, 0.7563, 0.1729, 0.8065, 0.2329, 0.7915, 0.2334, 0.8065, 0.2329, 0.8172, 0.301, 0.8076, 0.2998, 0.8172, 0.301, 0.7519, 0.3596, 0.739, 0.3555, 0.7519, 0.3596, 0.658, 0.4013, 0.6495, 0.3943, 0.658, 0.4013, 0.5451, 0.4218, 0.5425, 0.4135, 0.5451, 0.4218, 0.4272, 0.4189, 0.4307, 0.4107, 0.4272, 0.4189, 0.3191, 0.3931, 0.3282, 0.3864, 0.3191, 0.3931, 0.2346, 0.3476, 0.248, 0.3434, 0.2346, 0.3476, 0.1844, 0.2876, 0.1994, 0.287, 0.1844, 0.2876, 0.1737, 0.2194, 0.1834, 0.2206, 0.1513, 0.2163, 0.2164, 0.152, 0.239, 0.1608, 0.2164, 0.152, 0.3185, 0.106, 0.3329, 0.1191, 0.3185, 0.106, 0.4419, 0.08363, 0.4458, 0.09864, 0.4419, 0.08363, 0.5704, 0.0869, 0.5637, 0.1016, 0.5704, 0.0869, 0.6882, 0.115, 0.6718, 0.1273, 0.6882, 0.115, 0.7804, 0.1649, 0.7563, 0.1729, 0.7804, 0.1649, 0.8341, 0.2307, 0.8065, 0.2329, 0.8341, 0.2307, 0.8396, 0.3042, 0.8172, 0.301, 0.8396, 0.3042, 0.7745, 0.3685, 0.7519, 0.3596, 0.7745, 0.3685, 0.6724, 0.4145, 0.658, 0.4013, 0.6724, 0.4145, 0.5491, 0.4368, 0.5451, 0.4218, 0.5491, 0.4368, 0.4205, 0.4335, 0.4272, 0.4189, 0.4205, 0.4335, 0.3027, 0.4054, 0.3191, 0.3931, 0.3027, 0.4054, 0.2105, 0.3556, 0.2346, 0.3476, 0.2105, 0.3556, 0.1568, 0.2897, 0.1844, 0.2876, 0.1568, 0.2897, 0.1513, 0.2163, 0.1737, 0.2194, 0.1157, 0.2114, 0.185, 0.1388, 0.2164, 0.152, 0.185, 0.1388, 0.2988, 0.08724, 0.3185, 0.106, 0.2988, 0.08724, 0.4367, 0.06249, 0.4419, 0.08363, 0.4367, 0.06249, 0.5799, 0.06629, 0.5704, 0.0869, 0.5799, 0.06629, 0.7112, 0.09767, 0.6882, 0.115, 0.7112, 0.09767, 0.814, 0.1534, 0.7804, 0.1649, 0.814, 0.1534, 0.8733, 0.2272, 0.8341, 0.2307, 0.8733, 0.2272, 0.8752, 0.3091, 0.8396, 0.3042, 0.8752, 0.3091, 0.8058, 0.3816, 0.7745, 0.3685, 0.8058, 0.3816, 0.6921, 0.4332, 0.6724, 0.4145, 0.6921, 0.4332, 0.5543, 0.4579, 0.5491, 0.4368, 0.5543, 0.4579, 0.4111, 0.4541, 0.4205, 0.4335, 0.4111, 0.4541, 0.2798, 0.4227, 0.3027, 0.4054, 0.2798, 0.4227, 0.1769, 0.3671, 0.2105, 0.3556, 0.1769, 0.3671, 0.1177, 0.2933, 0.1568, 0.2897, 0.1177, 0.2933, 0.1157, 0.2114, 0.1513, 0.2163, 0.1157, 0.2114, 0.0544, 0.2038, 0.1343, 0.1177, 0.185, 0.1388, 0.1343, 0.1177, 0.2673, 0.05749, 0.2988, 0.08724, 0.2673, 0.05749, 0.4277, 0.02902, 0.4367, 0.06249, 0.4277, 0.02902, 0.5938, 0.03353, 0.5799, 0.06629, 0.5938, 0.03353, 0.7462, 0.0697, 0.7112, 0.09767, 0.7462, 0.0697, 0.8664, 0.1341, 0.814, 0.1534, 0.8664, 0.1341, 0.9359, 0.2203, 0.8733, 0.2272, 0.9359, 0.2203, 0.9365, 0.3167, 0.8752, 0.3091, 0.9365, 0.3167, 0.8566, 0.4027, 0.8058, 0.3816, 0.8566, 0.4027, 0.7236, 0.4629, 0.6921, 0.4332, 0.7236, 0.4629, 0.5632, 0.4914, 0.5543, 0.4579, 0.5632, 0.4914, 0.3972, 0.4869, 0.4111, 0.4541, 0.3972, 0.4869, 0.2448, 0.4507, 0.2798, 0.4227, 0.2448, 0.4507, 0.1246, 0.3864, 0.1769, 0.3671, 0.1246, 0.3864, 0.05499, 0.3002, 0.1177, 0.2933, 0.05499, 0.3002, 0.0544, 0.2038, 0.0544, 0.2038, 0.03934, 0.2019, 0.1218, 0.1125, 0.1343, 0.1177, 0.1218, 0.1125, 0.2596, 0.05018, 0.2673, 0.05749, 0.2596, 0.05018, 0.4256, 0.02083, 0.4277, 0.02902, 0.4256, 0.02083, 0.5972, 0.02552, 0.5938, 0.03353, 0.5972, 0.02552, 0.7547, 0.06286, 0.7462, 0.0697, 0.7547, 0.06286, 0.8792, 0.1294, 0.8664, 0.1341, 0.8792, 0.1294, 0.9513, 0.2186, 0.9359, 0.2203, 0.9513, 0.2186, 0.9515, 0.3186, 0.9365, 0.3167, 0.9515, 0.3186, 0.8691, 0.4079, 0.8566, 0.4027, 0.8691, 0.4079, 0.7313, 0.4702, 0.7236, 0.4629, 0.7313, 0.4702, 0.5653, 0.4996, 0.5632, 0.4914, 0.5653, 0.4996, 0.3937, 0.4949, 0.3972, 0.4869, 0.3937, 0.4949, 0.2362, 0.4575, 0.2448, 0.4507, 0.2362, 0.4575, 0.1117, 0.3911, 0.1246, 0.3864, 0.1117, 0.3911, 0.03959, 0.3018, 0.05499, 0.3002, 0.03959, 0.3018, 0.03934, 0.2019, 0.0171, 0.199, 0.1038, 0.1049, 0.1218, 0.1125, 0.1038, 0.1049, 0.2487, 0.03961, 0.2596, 0.05018, 0.2487, 0.03961, 0.4226, 0.009058, 0.4256, 0.02083, 0.4226, 0.009058, 0.6022, 0.01405, 0.5972, 0.02552, 0.6022, 0.01405, 0.767, 0.05304, 0.7547, 0.06286, 0.767, 0.05304, 0.8977, 0.1226, 0.8792, 0.1294, 0.8977, 0.1226, 0.9737, 0.2162, 0.9513, 0.2186, 0.9513, 0.2186, 0.9737, 0.2162, 0.9738, 0.3214, 0.9738, 0.3214, 0.887, 0.4155, 0.8691, 0.4079, 0.887, 0.4155, 0.7422, 0.4808, 0.7313, 0.4702, 0.7313, 0.4702, 0.7422, 0.4808, 0.5683, 0.5114, 0.5653, 0.4996, 0.5683, 0.5114, 0.3888, 0.5063, 0.3888, 0.5063, 0.2239, 0.4674, 0.2362, 0.4575, 0.2362, 0.4575, 0.2239, 0.4674, 0.09329, 0.3979, 0.09329, 0.3979, 0.01724, 0.3043, 0.03959, 0.3018, 0.03959, 0.3018, 0.01724, 0.3043, 0.0171, 0.199, 0.0, 0.1968, 0.09002, 0.09903, 0.1038, 0.1049, 0.1038, 0.1049, 0.09002, 0.09903, 0.2404, 0.03146, 0.2404, 0.03146, 0.4204, 0.0, 0.4226, 0.009058, 0.4204, 0.0, 0.606, 0.005224, 0.6022, 0.01405, 0.606, 0.005224, 0.7765, 0.04549, 0.767, 0.05304, 0.7765, 0.04549, 0.9119, 0.1173, 0.8977, 0.1226, 0.9119, 0.1173, 0.9909, 0.2143, 0.9737, 0.2162, 0.9909, 0.2143, 0.9909, 0.3237, 0.9738, 0.3214, 0.9909, 0.3237, 0.9008, 0.4214, 0.887, 0.4155, 0.887, 0.4155, 0.9008, 0.4214, 0.7505, 0.489, 0.7422, 0.4808, 0.7505, 0.489, 0.5705, 0.5204, 0.5705, 0.5204, 0.3849, 0.5152, 0.3888, 0.5063, 0.3849, 0.5152, 0.2145, 0.4749, 0.2239, 0.4674, 0.2145, 0.4749, 0.07908, 0.4031, 0.09329, 0.3979, 0.07908, 0.4031, 2.994e-05, 0.3062, 0.01724, 0.3043, 0.01724, 0.3043, 2.994e-05, 0.3062, 0.0, 0.1968, 0.5004, 0.001939, 0.6221, 0.001957, 0.6211, 0.9992, 0.6221, 0.001957, 0.7439, 0.002011, 0.7419, 0.9992, 0.7439, 0.002011, 0.8656, 0.002102, 0.8626, 0.9993, 0.8656, 0.002102, 0.9873, 0.002229, 0.9833, 0.9994, 0.01176, 0.0002913, 0.1338, 0.0001638, 0.1368, 0.9999, 0.1338, 0.0001638, 0.2558, 7.283e-05, 0.2578, 0.9998, 0.2558, 7.283e-05, 0.3779, 1.826e-05, 0.3789, 0.9997, 0.3789, 0.9997, 0.3779, 1.826e-05, 0.4999, 0.0, 0.4999, 0.0, 0.6219, 1.81e-05, 0.6209, 0.9997, 0.6219, 1.81e-05, 0.7439, 7.257e-05, 0.7419, 0.9998, 0.7439, 7.257e-05, 0.866, 0.0001635, 0.8629, 0.9999, 0.866, 0.0001635, 0.988, 0.0002907, 0.984, 1.0, 0.01353, 0.00223, 0.1353, 0.002103, 0.1383, 0.9993, 0.1353, 0.002103, 0.257, 0.002012, 0.259, 0.9992, 0.257, 0.002012, 0.3787, 0.001957, 0.3797, 0.9992, 0.3787, 0.001957, 0.5004, 0.001939, 0.5004, 0.9991, 0.6223, 0.6933, 0.6557, 0.7359, 0.6527, 0.7363, 0.6527, 0.7363, 0.6557, 0.7359, 0.6565, 0.7823, 0.6565, 0.7823, 0.6246, 0.8253, 0.622, 0.8244, 0.6246, 0.8253, 0.5648, 0.8584, 0.563, 0.857, 0.5648, 0.8584, 0.4862, 0.8765, 0.4856, 0.8749, 0.4856, 0.8749, 0.4862, 0.8765, 0.4009, 0.877, 0.4009, 0.877, 0.3217, 0.8596, 0.3234, 0.8582, 0.3234, 0.8582, 0.3217, 0.8596, 0.2608, 0.8271, 0.2608, 0.8271, 0.2274, 0.7845, 0.2304, 0.7841, 0.2274, 0.7845, 0.2266, 0.7381, 0.2296, 0.7384, 0.2266, 0.7381, 0.2585, 0.6951, 0.2611, 0.696, 0.2585, 0.6951, 0.3183, 0.662, 0.3201, 0.6634, 0.3201, 0.6634, 0.3183, 0.662, 0.3969, 0.6439, 0.3975, 0.6455, 0.3969, 0.6439, 0.4822, 0.6434, 0.4822, 0.6434, 0.5614, 0.6608, 0.5597, 0.6622, 0.5597, 0.6622, 0.5614, 0.6608, 0.6223, 0.6933, 0.6354, 0.6886, 0.6711, 0.7343, 0.6557, 0.7359, 0.6711, 0.7343, 0.6719, 0.784, 0.6565, 0.7823, 0.6719, 0.784, 0.6376, 0.8301, 0.6246, 0.8253, 0.6376, 0.8301, 0.5734, 0.8655, 0.5648, 0.8584, 0.5734, 0.8655, 0.4892, 0.8849, 0.4862, 0.8765, 0.4892, 0.8849, 0.3977, 0.8853, 0.4009, 0.877, 0.3977, 0.8853, 0.3129, 0.8667, 0.3217, 0.8596, 0.3129, 0.8667, 0.2477, 0.8318, 0.2608, 0.8271, 0.2477, 0.8318, 0.212, 0.7861, 0.2274, 0.7845, 0.212, 0.7861, 0.2112, 0.7364, 0.2266, 0.7381, 0.2112, 0.7364, 0.2455, 0.6903, 0.2585, 0.6951, 0.2455, 0.6903, 0.3097, 0.6549, 0.3183, 0.662, 0.3097, 0.6549, 0.3939, 0.6355, 0.3969, 0.6439, 0.3939, 0.6355, 0.4854, 0.6351, 0.4822, 0.6434, 0.4854, 0.6351, 0.5702, 0.6537, 0.5614, 0.6608, 0.5702, 0.6537, 0.6354, 0.6886, 0.6223, 0.6933, 0.6354, 0.6886, 0.6408, 0.6865, 0.6776, 0.7336, 0.6711, 0.7343, 0.6776, 0.7336, 0.6784, 0.7847, 0.6719, 0.784, 0.6784, 0.7847, 0.6431, 0.832, 0.6376, 0.8301, 0.6431, 0.832, 0.5772, 0.8685, 0.5734, 0.8655, 0.5772, 0.8685, 0.4906, 0.8884, 0.4892, 0.8849, 0.4906, 0.8884, 0.3965, 0.8888, 0.3965, 0.8888, 0.3093, 0.8697, 0.3129, 0.8667, 0.3129, 0.8667, 0.3093, 0.8697, 0.2423, 0.8339, 0.2477, 0.8318, 0.2423, 0.8339, 0.2055, 0.7868, 0.2055, 0.7868, 0.2047, 0.7357, 0.2112, 0.7364, 0.2112, 0.7364, 0.2047, 0.7357, 0.24, 0.6884, 0.2455, 0.6903, 0.24, 0.6884, 0.3059, 0.652, 0.3059, 0.652, 0.3925, 0.632, 0.3939, 0.6355, 0.3925, 0.632, 0.4866, 0.6316, 0.4854, 0.6351, 0.4854, 0.6351, 0.4866, 0.6316, 0.5738, 0.6507, 0.5702, 0.6537, 0.5738, 0.6507, 0.6408, 0.6865, 0.6408, 0.6865, 0.646, 0.6847, 0.6836, 0.7329, 0.6776, 0.7336, 0.6836, 0.7329, 0.6844, 0.7853, 0.6784, 0.7847, 0.6844, 0.7853, 0.6483, 0.8339, 0.6431, 0.832, 0.6483, 0.8339, 0.5807, 0.8712, 0.5772, 0.8685, 0.5807, 0.8712, 0.4918, 0.8917, 0.4906, 0.8884, 0.4918, 0.8917, 0.3954, 0.8921, 0.3965, 0.8888, 0.3954, 0.8921, 0.3059, 0.8725, 0.3093, 0.8697, 0.3059, 0.8725, 0.2371, 0.8358, 0.2423, 0.8339, 0.2371, 0.8358, 0.1995, 0.7875, 0.2055, 0.7868, 0.1995, 0.7875, 0.1987, 0.7351, 0.2047, 0.7357, 0.1987, 0.7351, 0.2348, 0.6865, 0.24, 0.6884, 0.2348, 0.6865, 0.3024, 0.6492, 0.3059, 0.652, 0.3024, 0.6492, 0.3913, 0.6287, 0.3925, 0.632, 0.3913, 0.6287, 0.4877, 0.6283, 0.4866, 0.6316, 0.4877, 0.6283, 0.5772, 0.6479, 0.5738, 0.6507, 0.5772, 0.6479, 0.646, 0.6847, 0.646, 0.6847, 0.6523, 0.6823, 0.6912, 0.7321, 0.6836, 0.7329, 0.6912, 0.7321, 0.692, 0.7861, 0.6844, 0.7853, 0.692, 0.7861, 0.6547, 0.8362, 0.6483, 0.8339, 0.6547, 0.8362, 0.5849, 0.8747, 0.5807, 0.8712, 0.5849, 0.8747, 0.4933, 0.8958, 0.4918, 0.8917, 0.4933, 0.8958, 0.3939, 0.8962, 0.3954, 0.8921, 0.3939, 0.8962, 0.3017, 0.876, 0.3059, 0.8725, 0.3017, 0.876, 0.2308, 0.8381, 0.2371, 0.8358, 0.2308, 0.8381, 0.192, 0.7883, 0.1995, 0.7875, 0.192, 0.7883, 0.1911, 0.7343, 0.1911, 0.7343, 0.2284, 0.6842, 0.2348, 0.6865, 0.2348, 0.6865, 0.2284, 0.6842, 0.2982, 0.6457, 0.3024, 0.6492, 0.2982, 0.6457, 0.3898, 0.6246, 0.3913, 0.6287, 0.3898, 0.6246, 0.4892, 0.6242, 0.4877, 0.6283, 0.4892, 0.6242, 0.5814, 0.6445, 0.5772, 0.6479, 0.5814, 0.6445, 0.6523, 0.6823, 0.6686, 0.6762, 0.7105, 0.7298, 0.6912, 0.7321, 0.6912, 0.7321, 0.7105, 0.7298, 0.7114, 0.788, 0.692, 0.7861, 0.7114, 0.788, 0.6713, 0.842, 0.6713, 0.842, 0.5962, 0.8835, 0.5849, 0.8747, 0.5962, 0.8835, 0.4975, 0.9063, 0.4933, 0.8958, 0.4933, 0.8958, 0.4975, 0.9063, 0.3903, 0.9068, 0.3903, 0.9068, 0.2909, 0.885, 0.3017, 0.876, 0.2909, 0.885, 0.2145, 0.8442, 0.2308, 0.8381, 0.2145, 0.8442, 0.1726, 0.7906, 0.192, 0.7883, 0.192, 0.7883, 0.1726, 0.7906, 0.1717, 0.7324, 0.1717, 0.7324, 0.2118, 0.6784, 0.2284, 0.6842, 0.2118, 0.6784, 0.2869, 0.6369, 0.2982, 0.6457, 0.2982, 0.6457, 0.2869, 0.6369, 0.3856, 0.6141, 0.3898, 0.6246, 0.3856, 0.6141, 0.4928, 0.6136, 0.4928, 0.6136, 0.5922, 0.6354, 0.5814, 0.6445, 0.5814, 0.6445, 0.5922, 0.6354, 0.6686, 0.6762, 0.6686, 0.6762, 0.7952, 0.6319, 0.8587, 0.7152, 0.7105, 0.7298, 0.8587, 0.7152, 0.8587, 0.8053, 0.8587, 0.8053, 0.7951, 0.8886, 0.6713, 0.842, 0.7951, 0.8886, 0.6778, 0.9523, 0.5962, 0.8835, 0.5962, 0.8835, 0.6778, 0.9523, 0.5245, 0.9868, 0.5245, 0.9868, 0.3585, 0.9867, 0.3903, 0.9068, 0.3903, 0.9068, 0.3585, 0.9867, 0.2052, 0.9522, 0.2909, 0.885, 0.2052, 0.9522, 0.08787, 0.8885, 0.2145, 0.8442, 0.08787, 0.8885, 0.0244, 0.8052, 0.0244, 0.8052, 0.02442, 0.7151, 0.1717, 0.7324, 0.02442, 0.7151, 0.08795, 0.6318, 0.2118, 0.6784, 0.2118, 0.6784, 0.08795, 0.6318, 0.2053, 0.5681, 0.2053, 0.5681, 0.3587, 0.5337, 0.3856, 0.6141, 0.3856, 0.6141, 0.3587, 0.5337, 0.5246, 0.5337, 0.5246, 0.5337, 0.6779, 0.5682, 0.5922, 0.6354, 0.6779, 0.5682, 0.7952, 0.6319, 0.6686, 0.6762, 0.8079, 0.6272, 0.8737, 0.7135, 0.8587, 0.7152, 0.8737, 0.7135, 0.8737, 0.8068, 0.8587, 0.8053, 0.8737, 0.8068, 0.808, 0.8931, 0.7951, 0.8886, 0.808, 0.8931, 0.6864, 0.9591, 0.6778, 0.9523, 0.6864, 0.9591, 0.5276, 0.9949, 0.5245, 0.9868, 0.5276, 0.9949, 0.3557, 0.9949, 0.3585, 0.9867, 0.3557, 0.9949, 0.1968, 0.9592, 0.2052, 0.9522, 0.1968, 0.9592, 0.07524, 0.8932, 0.08787, 0.8885, 0.07524, 0.8932, 0.00942, 0.8069, 0.0244, 0.8052, 0.00942, 0.8069, 0.009379, 0.7136, 0.02442, 0.7151, 0.009379, 0.7136, 0.07513, 0.6273, 0.08795, 0.6318, 0.07513, 0.6273, 0.1967, 0.5613, 0.2053, 0.5681, 0.1967, 0.5613, 0.3555, 0.5255, 0.3587, 0.5337, 0.3555, 0.5255, 0.5274, 0.5255, 0.5246, 0.5337, 0.5246, 0.5337, 0.5274, 0.5255, 0.6863, 0.5612, 0.6863, 0.5612, 0.8079, 0.6272, 0.7952, 0.6319, 0.8159, 0.6244, 0.8831, 0.7125, 0.8737, 0.7135, 0.8831, 0.7125, 0.8831, 0.8079, 0.8737, 0.8068, 0.8831, 0.8079, 0.8159, 0.896, 0.808, 0.8931, 0.8159, 0.896, 0.6917, 0.9635, 0.6864, 0.9591, 0.6917, 0.9635, 0.5294, 1.0, 0.5276, 0.9949, 0.5294, 1.0, 0.3537, 1.0, 0.3557, 0.9949, 0.3537, 1.0, 0.1914, 0.9635, 0.1968, 0.9592, 0.1914, 0.9635, 0.06722, 0.896, 0.07524, 0.8932, 0.06722, 0.896, 3.647e-06, 0.8079, 0.00942, 0.8069, 3.647e-06, 0.8079, 0.0, 0.7125, 0.009379, 0.7136, 0.0, 0.7125, 0.06721, 0.6244, 0.07513, 0.6273, 0.06721, 0.6244, 0.1914, 0.5569, 0.1967, 0.5613, 0.1914, 0.5569, 0.3537, 0.5204, 0.3555, 0.5255, 0.3555, 0.5255, 0.3537, 0.5204, 0.5294, 0.5204, 0.5294, 0.5204, 0.6917, 0.5569, 0.6863, 0.5612, 0.6917, 0.5569, 0.8159, 0.6244, 0.8079, 0.6272])
me_beziercurve_002.materials.append(mat_ultramarinblau_001)
me_beziercurve_002.materials.append(mat_plakat1_001)
me_beziercurve_002.materials.append(mat_plakat2_001)
me_beziercurve_002.auto_texspace = False
me_beziercurve_002.update()

# ---- objects
ob_camera = bpy.data.objects.new('Camera', cam_camera)
ob_beziercurve_001 = bpy.data.objects.new('BezierCurve.001', me_beziercurve_002)

# ---- transforms, parenting, visibility, modifiers, constraints
ob_camera.location = (11.0, -11.0, 2.43)
ob_camera.rotation_euler = (1.571, 0.0, 0.7854)
ob_beziercurve_001.location = (0.0, 0.0, 2.164)
_m = ob_beziercurve_001.modifiers.new('Auto Smooth', 'NODES')
_m.node_group = ng_auto_smooth
_gi = [s.identifier for s in ng_auto_smooth.interface.items_tree if s.item_type == 'SOCKET' and s.in_out == 'INPUT']
_m[_gi[1]] = 1.047  # Angle

# ---- collection membership
scene.collection.objects.link(ob_camera)
scene.collection.objects.link(ob_beziercurve_001)

# ---- scene / render settings (as saved in the file)
scene.camera = ob_camera
scene.frame_start = 1; scene.frame_end = 250; scene.frame_set(1)
scene.render.engine = 'CYCLES'
scene.render.resolution_x = 500
scene.render.resolution_y = 500
scene.cycles.sampling_pattern = 'TABULATED_SOBOL'
scene.cycles.use_light_tree = False
scene.view_settings.view_transform = 'Filmic'
bpy.context.view_layer.update()

# ---- added for rendering (the .blend has no usable light): sun
light_auto_sun = bpy.data.lights.new('AutoSun', 'SUN')
light_auto_sun.energy = 3.0
light_auto_sun.angle = 0.0523599
ob_auto_sun = bpy.data.objects.new('AutoSun', light_auto_sun)
scene.collection.objects.link(ob_auto_sun)
ob_auto_sun.rotation_euler = (0.872665, 0.174533, 0.523599)
bpy.context.view_layer.update()
